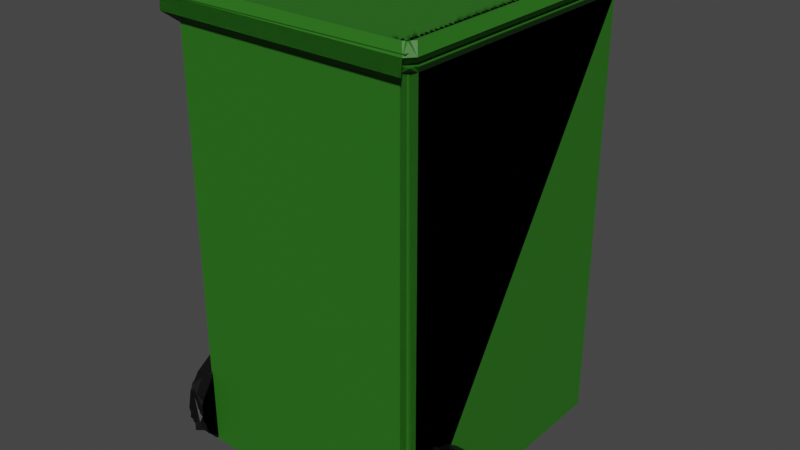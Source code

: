 # Source: TrashBin.blend  (saved by Blender 3.4.6; exported with 4.5.12 LTS)
import bpy
from mathutils import Matrix  # noqa: F401  (used for matrix-valued properties, if any)

bpy.ops.wm.read_factory_settings(use_empty=True)
scene = bpy.context.scene
scene.name = 'Scene'

# ---- collections
col_collection = bpy.data.collections.new('Collection'); scene.collection.children.link(col_collection)

# ---- materials (node trees are filled in below, after node groups)
mat_material_003 = bpy.data.materials.new('Material.003')
mat_material_003.use_transparent_shadow = False
mat_material_004 = bpy.data.materials.new('Material.004')
mat_material_004.use_transparent_shadow = False
mat_material_005 = bpy.data.materials.new('Material.005')
mat_material_005.use_transparent_shadow = False
mat_material_008 = bpy.data.materials.new('Material.008')
mat_material_008.use_transparent_shadow = False
mat_material_007 = bpy.data.materials.new('Material.007')
mat_material_007.use_transparent_shadow = False
mat_material_006 = bpy.data.materials.new('Material.006')
mat_material_006.use_transparent_shadow = False
mat_material_009 = bpy.data.materials.new('Material.009')
mat_material_009.use_transparent_shadow = False
mat_material_010 = bpy.data.materials.new('Material.010')
mat_material_010.use_transparent_shadow = False
mat_material_011 = bpy.data.materials.new('Material.011')
mat_material_011.use_transparent_shadow = False

# ---- material node trees
mat_material_003.use_nodes = True; mat_material_003.node_tree.nodes.clear()
_N = mat_material_003.node_tree.nodes; _L = mat_material_003.node_tree.links
n0 = _N.new('ShaderNodeBsdfPrincipled'); n0.name = 'Principled BSDF'; n0.location = (10, 300)
n0.distribution = 'GGX'
n0.subsurface_method = 'RANDOM_WALK_SKIN'
n0.inputs[0].default_value = (0.02326, 0.1574, 0.009844, 1.0)
n0.inputs[3].default_value = 1.45
n0.inputs[27].default_value = (0.0, 0.0, 0.0, 1.0)
n0.inputs[28].default_value = 1.0
n1 = _N.new('ShaderNodeOutputMaterial'); n1.name = 'Material Output'; n1.location = (300, 300)
_L.new(n0.outputs[0], n1.inputs[0])
n1.is_active_output = True
mat_material_004.use_nodes = True; mat_material_004.node_tree.nodes.clear()
_N = mat_material_004.node_tree.nodes; _L = mat_material_004.node_tree.links
n0 = _N.new('ShaderNodeBsdfPrincipled'); n0.name = 'Principled BSDF'; n0.location = (10, 300)
n0.distribution = 'GGX'
n0.subsurface_method = 'RANDOM_WALK_SKIN'
n0.inputs[0].default_value = (0.0, 0.0, 0.0, 1.0)
n0.inputs[3].default_value = 1.45
n0.inputs[27].default_value = (0.0, 0.0, 0.0, 1.0)
n0.inputs[28].default_value = 1.0
n1 = _N.new('ShaderNodeOutputMaterial'); n1.name = 'Material Output'; n1.location = (300, 300)
_L.new(n0.outputs[0], n1.inputs[0])
n1.is_active_output = True
mat_material_005.use_nodes = True; mat_material_005.node_tree.nodes.clear()
_N = mat_material_005.node_tree.nodes; _L = mat_material_005.node_tree.links
n0 = _N.new('ShaderNodeBsdfPrincipled'); n0.name = 'Principled BSDF'; n0.location = (10, 300)
n0.distribution = 'GGX'
n0.subsurface_method = 'RANDOM_WALK_SKIN'
n0.inputs[0].default_value = (0.0, 0.0, 0.0, 1.0)
n0.inputs[3].default_value = 1.45
n0.inputs[27].default_value = (0.0, 0.0, 0.0, 1.0)
n0.inputs[28].default_value = 1.0
n1 = _N.new('ShaderNodeOutputMaterial'); n1.name = 'Material Output'; n1.location = (300, 300)
_L.new(n0.outputs[0], n1.inputs[0])
n1.is_active_output = True
mat_material_008.use_nodes = True; mat_material_008.node_tree.nodes.clear()
_N = mat_material_008.node_tree.nodes; _L = mat_material_008.node_tree.links
n0 = _N.new('ShaderNodeBsdfPrincipled'); n0.name = 'Principled BSDF'; n0.location = (10, 300)
n0.distribution = 'GGX'
n0.subsurface_method = 'RANDOM_WALK_SKIN'
n0.inputs[0].default_value = (0.02326, 0.1574, 0.009844, 1.0)
n0.inputs[3].default_value = 1.45
n0.inputs[27].default_value = (0.0, 0.0, 0.0, 1.0)
n0.inputs[28].default_value = 1.0
n1 = _N.new('ShaderNodeOutputMaterial'); n1.name = 'Material Output'; n1.location = (300, 300)
_L.new(n0.outputs[0], n1.inputs[0])
n1.is_active_output = True
mat_material_007.use_nodes = True; mat_material_007.node_tree.nodes.clear()
_N = mat_material_007.node_tree.nodes; _L = mat_material_007.node_tree.links
n0 = _N.new('ShaderNodeBsdfPrincipled'); n0.name = 'Principled BSDF'; n0.location = (10, 300)
n0.distribution = 'GGX'
n0.subsurface_method = 'RANDOM_WALK_SKIN'
n0.inputs[0].default_value = (0.0, 0.0, 0.0, 1.0)
n0.inputs[3].default_value = 1.45
n0.inputs[27].default_value = (0.0, 0.0, 0.0, 1.0)
n0.inputs[28].default_value = 1.0
n1 = _N.new('ShaderNodeOutputMaterial'); n1.name = 'Material Output'; n1.location = (300, 300)
_L.new(n0.outputs[0], n1.inputs[0])
n1.is_active_output = True
mat_material_006.use_nodes = True; mat_material_006.node_tree.nodes.clear()
_N = mat_material_006.node_tree.nodes; _L = mat_material_006.node_tree.links
n0 = _N.new('ShaderNodeBsdfPrincipled'); n0.name = 'Principled BSDF'; n0.location = (10, 300)
n0.distribution = 'GGX'
n0.subsurface_method = 'RANDOM_WALK_SKIN'
n0.inputs[0].default_value = (0.0, 0.0, 0.0, 1.0)
n0.inputs[3].default_value = 1.45
n0.inputs[27].default_value = (0.0, 0.0, 0.0, 1.0)
n0.inputs[28].default_value = 1.0
n1 = _N.new('ShaderNodeOutputMaterial'); n1.name = 'Material Output'; n1.location = (300, 300)
_L.new(n0.outputs[0], n1.inputs[0])
n1.is_active_output = True
mat_material_009.use_nodes = True; mat_material_009.node_tree.nodes.clear()
_N = mat_material_009.node_tree.nodes; _L = mat_material_009.node_tree.links
n0 = _N.new('ShaderNodeBsdfPrincipled'); n0.name = 'Principled BSDF'; n0.location = (10, 300)
n0.distribution = 'GGX'
n0.subsurface_method = 'RANDOM_WALK_SKIN'
n0.inputs[0].default_value = (0.02326, 0.1574, 0.009844, 1.0)
n0.inputs[3].default_value = 1.45
n0.inputs[27].default_value = (0.0, 0.0, 0.0, 1.0)
n0.inputs[28].default_value = 1.0
n1 = _N.new('ShaderNodeOutputMaterial'); n1.name = 'Material Output'; n1.location = (300, 300)
_L.new(n0.outputs[0], n1.inputs[0])
n1.is_active_output = True
mat_material_010.use_nodes = True; mat_material_010.node_tree.nodes.clear()
_N = mat_material_010.node_tree.nodes; _L = mat_material_010.node_tree.links
n0 = _N.new('ShaderNodeBsdfPrincipled'); n0.name = 'Principled BSDF'; n0.location = (10, 300)
n0.distribution = 'GGX'
n0.subsurface_method = 'RANDOM_WALK_SKIN'
n0.inputs[0].default_value = (0.0, 0.0, 0.0, 1.0)
n0.inputs[3].default_value = 1.45
n0.inputs[27].default_value = (0.0, 0.0, 0.0, 1.0)
n0.inputs[28].default_value = 1.0
n1 = _N.new('ShaderNodeOutputMaterial'); n1.name = 'Material Output'; n1.location = (300, 300)
_L.new(n0.outputs[0], n1.inputs[0])
n1.is_active_output = True
mat_material_011.use_nodes = True; mat_material_011.node_tree.nodes.clear()
_N = mat_material_011.node_tree.nodes; _L = mat_material_011.node_tree.links
n0 = _N.new('ShaderNodeBsdfPrincipled'); n0.name = 'Principled BSDF'; n0.location = (10, 300)
n0.distribution = 'GGX'
n0.subsurface_method = 'RANDOM_WALK_SKIN'
n0.inputs[0].default_value = (0.0, 0.0, 0.0, 1.0)
n0.inputs[3].default_value = 1.45
n0.inputs[27].default_value = (0.0, 0.0, 0.0, 1.0)
n0.inputs[28].default_value = 1.0
n1 = _N.new('ShaderNodeOutputMaterial'); n1.name = 'Material Output'; n1.location = (300, 300)
_L.new(n0.outputs[0], n1.inputs[0])
n1.is_active_output = True

# ---- world
world_world = bpy.data.worlds.new('World'); scene.world = world_world
world_world.use_nodes = True; world_world.node_tree.nodes.clear()
_N = world_world.node_tree.nodes; _L = world_world.node_tree.links
n0 = _N.new('ShaderNodeOutputWorld'); n0.name = 'World Output'; n0.location = (300, 300)
n1 = _N.new('ShaderNodeBackground'); n1.name = 'Background'; n1.location = (10, 300)
n1.inputs[0].default_value = (0.05088, 0.05088, 0.05088, 1.0)
_L.new(n1.outputs[0], n0.inputs[0])
n0.is_active_output = True
world_world.color = (0.05088, 0.05088, 0.05088)
world_world.use_sun_shadow = False
world_world.sun_shadow_jitter_overblur = 0.0

# ---- meshes
me_cube = bpy.data.meshes.new('Cube')
me_cube.from_pydata([(-0.6961, -1.048, -1.0), (-0.7472, -0.9889, -1.0), (-0.7185, -0.9752, 0.7637), (-0.6842, -1.015, 0.7637), (-0.7472, 0.6152, -1.0), (-0.6961, 0.6739, -1.0), (-0.6842, 0.641, 0.7637), (-0.7185, 0.6016, 0.7637), (0.75, -0.9889, -1.0), (0.699, -1.048, -1.0), (0.6871, -1.015, 0.7637), (0.7214, -0.9752, 0.7637), (0.699, 0.6739, -1.0), (0.75, 0.6152, -1.0), (0.7214, 0.6016, 0.7637), (0.6871, 0.641, 0.7637), (-0.6961, -1.048, 0.7637), (-0.7472, -0.9889, 0.7637), (-0.7472, 0.6152, 0.7637), (-0.6961, 0.6739, 0.7637), (0.699, 0.6739, 0.7637), (0.75, 0.6152, 0.7637), (0.75, -0.9889, 0.7637), (0.699, -1.048, 0.7637), (-0.6842, -1.015, 0.3313), (-0.7185, -0.9752, 0.3313), (-0.7185, 0.6016, 0.3313), (-0.6842, 0.641, 0.3313), (0.6871, 0.641, 0.3313), (0.7214, 0.6016, 0.3313), (0.7214, -0.9752, 0.3313), (0.6871, -1.015, 0.3313), (-0.7226, -1.08, 0.7916), (-0.7756, -1.019, 0.7916), (-0.7756, 0.6456, 0.7916), (-0.7226, 0.7066, 0.7916), (0.7254, 0.7066, 0.7916), (0.7784, 0.6456, 0.7916), (0.7784, -1.019, 0.7916), (0.7254, -1.08, 0.7916), (-0.7103, -1.046, 0.7916), (-0.7459, -1.005, 0.7916), (-0.7459, 0.6315, 0.7916), (-0.7103, 0.6724, 0.7916), (0.7131, 0.6724, 0.7916), (0.7487, 0.6315, 0.7916), (0.7487, -1.005, 0.7916), (0.7131, -1.046, 0.7916), (0.7113, -0.8591, -0.6401), (0.8226, -0.8591, -0.7044), (0.7113, -0.7462, -0.6554), (0.8226, -0.7823, -0.7148), (0.7113, -0.6506, -0.6991), (0.8226, -0.7171, -0.7445), (0.7113, -0.5866, -0.7644), (0.8226, -0.6736, -0.7891), (0.7113, -0.5642, -0.8415), (0.8226, -0.6583, -0.8415), (0.7113, -0.5866, -0.9187), (0.8226, -0.6736, -0.894), (0.7113, -0.6506, -0.984), (0.8226, -0.7171, -0.9385), (0.7113, -0.7462, -1.028), (0.8226, -0.7823, -0.9683), (0.7113, -0.8591, -1.043), (0.8226, -0.8591, -0.9787), (0.7113, -0.972, -1.028), (0.8226, -0.936, -0.9683), (0.7113, -1.068, -0.984), (0.8226, -1.001, -0.9385), (0.7113, -1.132, -0.9187), (0.8226, -1.045, -0.894), (0.7113, -1.154, -0.8415), (0.8226, -1.06, -0.8415), (0.7113, -1.132, -0.7644), (0.8226, -1.045, -0.7891), (0.7113, -1.068, -0.6991), (0.8226, -1.001, -0.7445), (0.7113, -0.972, -0.6554), (0.8226, -0.936, -0.7148), (0.8226, -0.7462, -0.6554), (0.8226, -0.8591, -0.6401), (0.8226, -0.6506, -0.6991), (0.8226, -0.5866, -0.7644), (0.8226, -0.5642, -0.8415), (0.8226, -0.5866, -0.9187), (0.8226, -0.6506, -0.984), (0.8226, -0.7462, -1.028), (0.8226, -0.8591, -1.043), (0.8226, -0.972, -1.028), (0.8226, -1.068, -0.984), (0.8226, -1.132, -0.9187), (0.8226, -1.154, -0.8415), (0.8226, -1.132, -0.7644), (0.8226, -1.068, -0.6991), (0.8226, -0.972, -0.6554), (0.8106, -0.7823, -0.7148), (0.8106, -0.8591, -0.7044), (0.8106, -0.7171, -0.7445), (0.8106, -0.6736, -0.7891), (0.8106, -0.6583, -0.8415), (0.8106, -0.6736, -0.894), (0.8106, -0.7171, -0.9385), (0.8106, -0.7823, -0.9683), (0.8106, -0.8591, -0.9787), (0.8106, -0.936, -0.9683), (0.8106, -1.001, -0.9385), (0.8106, -1.045, -0.894), (0.8106, -1.06, -0.8415), (0.8106, -1.045, -0.7891), (0.8106, -1.001, -0.7445), (0.8106, -0.936, -0.7148), (-0.695, -0.8591, -0.6401), (-0.8064, -0.8591, -0.7044), (-0.695, -0.972, -0.6554), (-0.8064, -0.936, -0.7148), (-0.695, -1.068, -0.6991), (-0.8064, -1.001, -0.7445), (-0.695, -1.132, -0.7644), (-0.8064, -1.045, -0.7891), (-0.695, -1.154, -0.8415), (-0.8064, -1.06, -0.8415), (-0.695, -1.132, -0.9187), (-0.8064, -1.045, -0.894), (-0.695, -1.068, -0.984), (-0.8064, -1.001, -0.9385), (-0.695, -0.972, -1.028), (-0.8064, -0.936, -0.9683), (-0.695, -0.8591, -1.043), (-0.8064, -0.8591, -0.9787), (-0.695, -0.7462, -1.028), (-0.8064, -0.7823, -0.9683), (-0.695, -0.6506, -0.984), (-0.8064, -0.7171, -0.9385), (-0.695, -0.5866, -0.9187), (-0.8064, -0.6736, -0.894), (-0.695, -0.5642, -0.8415), (-0.8064, -0.6583, -0.8415), (-0.695, -0.5866, -0.7644), (-0.8064, -0.6736, -0.7891), (-0.695, -0.6506, -0.6991), (-0.8064, -0.7171, -0.7445), (-0.695, -0.7462, -0.6554), (-0.8064, -0.7823, -0.7148), (-0.8064, -0.972, -0.6554), (-0.8064, -0.8591, -0.6401), (-0.8064, -1.068, -0.6991), (-0.8064, -1.132, -0.7644), (-0.8064, -1.154, -0.8415), (-0.8064, -1.132, -0.9187), (-0.8064, -1.068, -0.984), (-0.8064, -0.972, -1.028), (-0.8064, -0.8591, -1.043), (-0.8064, -0.7462, -1.028), (-0.8064, -0.6506, -0.984), (-0.8064, -0.5866, -0.9187), (-0.8064, -0.5642, -0.8415), (-0.8064, -0.5866, -0.7644), (-0.8064, -0.6506, -0.6991), (-0.8064, -0.7462, -0.6554), (-0.7943, -0.936, -0.7148), (-0.7943, -0.8591, -0.7044), (-0.7943, -1.001, -0.7445), (-0.7943, -1.045, -0.7891), (-0.7943, -1.06, -0.8415), (-0.7943, -1.045, -0.894), (-0.7943, -1.001, -0.9385), (-0.7943, -0.936, -0.9683), (-0.7943, -0.8591, -0.9787), (-0.7943, -0.7823, -0.9683), (-0.7943, -0.7171, -0.9385), (-0.7943, -0.6736, -0.894), (-0.7943, -0.6583, -0.8415), (-0.7943, -0.6736, -0.7891), (-0.7943, -0.7171, -0.7445), (-0.7943, -0.7823, -0.7148), (-0.6727, -1.01, 0.7679), (-0.7143, -0.962, 0.7679), (-0.758, -1.108, 0.8292), (-0.7996, -1.06, 0.8292), (-0.7143, 0.5883, 0.7679), (-0.6727, 0.6362, 0.7679), (-0.7996, 0.6864, 0.8292), (-0.758, 0.7342, 0.8292), (0.7172, -0.962, 0.7679), (0.6756, -1.01, 0.7679), (0.8025, -1.06, 0.8292), (0.7609, -1.108, 0.8292), (0.6756, 0.6362, 0.7679), (0.7172, 0.5883, 0.7679), (0.7609, 0.7342, 0.8292), (0.8025, 0.6864, 0.8292), (-0.7759, -1.033, 0.8701), (-0.7344, -1.081, 0.8701), (-0.7344, 0.707, 0.8701), (-0.7759, 0.6592, 0.8701), (0.7788, 0.6592, 0.8701), (0.7372, 0.707, 0.8701), (0.7372, -1.081, 0.8701), (0.7788, -1.033, 0.8701), (-0.6781, -1.014, 0.7097), (-0.7633, -1.112, 0.771), (0.7556, -1.112, 0.771), (0.6703, -1.014, 0.7097)], [], [(9, 23, 16, 0), (13, 21, 22, 8), (2, 3, 24, 25), (1, 17, 18, 4), (5, 19, 20, 12), (0, 16, 17, 1), (19, 5, 4, 18), (21, 13, 12, 20), (23, 9, 8, 22), (4, 5, 12, 13, 8, 9, 0, 1), (6, 15, 44, 43), (20, 19, 35, 36), (21, 20, 36, 37), (14, 11, 46, 45), (22, 21, 37, 38), (10, 3, 40, 47), (16, 23, 39, 32), (2, 7, 42, 41), (29, 28, 27, 26, 25, 24, 31, 30), (15, 6, 27, 28), (3, 10, 31, 24), (10, 11, 30, 31), (6, 7, 26, 27), (11, 14, 29, 30), (7, 2, 25, 26), (14, 15, 28, 29), (40, 41, 33, 32), (42, 43, 35, 34), (44, 45, 37, 36), (46, 47, 39, 38), (41, 42, 34, 33), (47, 40, 32, 39), (45, 46, 38, 37), (43, 44, 36, 35), (3, 2, 41, 40), (17, 16, 32, 33), (7, 6, 43, 42), (15, 14, 45, 44), (19, 18, 34, 35), (23, 22, 38, 39), (11, 10, 47, 46), (18, 17, 33, 34), (48, 81, 80, 50), (50, 80, 82, 52), (52, 82, 83, 54), (54, 83, 84, 56), (56, 84, 85, 58), (58, 85, 86, 60), (60, 86, 87, 62), (62, 87, 88, 64), (64, 88, 89, 66), (66, 89, 90, 68), (68, 90, 91, 70), (70, 91, 92, 72), (72, 92, 93, 74), (74, 93, 94, 76), (77, 75, 109, 110), (76, 94, 95, 78), (78, 95, 81, 48), (48, 50, 52, 54, 56, 58, 60, 62, 64, 66, 68, 70, 72, 74, 76, 78), (49, 51, 80, 81), (51, 53, 82, 80), (53, 55, 83, 82), (55, 57, 84, 83), (57, 59, 85, 84), (59, 61, 86, 85), (61, 63, 87, 86), (63, 65, 88, 87), (65, 67, 89, 88), (67, 69, 90, 89), (69, 71, 91, 90), (71, 73, 92, 91), (73, 75, 93, 92), (75, 77, 94, 93), (77, 79, 95, 94), (79, 49, 81, 95), (96, 97, 111, 110, 109, 108, 107, 106, 105, 104, 103, 102, 101, 100, 99, 98), (63, 61, 102, 103), (79, 77, 110, 111), (65, 63, 103, 104), (51, 49, 97, 96), (49, 79, 111, 97), (67, 65, 104, 105), (53, 51, 96, 98), (69, 67, 105, 106), (55, 53, 98, 99), (71, 69, 106, 107), (57, 55, 99, 100), (73, 71, 107, 108), (59, 57, 100, 101), (75, 73, 108, 109), (61, 59, 101, 102), (112, 145, 144, 114), (114, 144, 146, 116), (116, 146, 147, 118), (118, 147, 148, 120), (120, 148, 149, 122), (122, 149, 150, 124), (124, 150, 151, 126), (126, 151, 152, 128), (128, 152, 153, 130), (130, 153, 154, 132), (132, 154, 155, 134), (134, 155, 156, 136), (136, 156, 157, 138), (138, 157, 158, 140), (141, 139, 173, 174), (140, 158, 159, 142), (142, 159, 145, 112), (112, 114, 116, 118, 120, 122, 124, 126, 128, 130, 132, 134, 136, 138, 140, 142), (113, 115, 144, 145), (115, 117, 146, 144), (117, 119, 147, 146), (119, 121, 148, 147), (121, 123, 149, 148), (123, 125, 150, 149), (125, 127, 151, 150), (127, 129, 152, 151), (129, 131, 153, 152), (131, 133, 154, 153), (133, 135, 155, 154), (135, 137, 156, 155), (137, 139, 157, 156), (139, 141, 158, 157), (141, 143, 159, 158), (143, 113, 145, 159), (160, 161, 175, 174, 173, 172, 171, 170, 169, 168, 167, 166, 165, 164, 163, 162), (127, 125, 166, 167), (143, 141, 174, 175), (129, 127, 167, 168), (115, 113, 161, 160), (113, 143, 175, 161), (131, 129, 168, 169), (117, 115, 160, 162), (133, 131, 169, 170), (119, 117, 162, 163), (135, 133, 170, 171), (121, 119, 163, 164), (137, 135, 171, 172), (123, 121, 164, 165), (139, 137, 172, 173), (125, 123, 165, 166), (185, 187, 202, 203), (190, 183, 194, 197), (186, 191, 196, 199), (182, 179, 192, 195), (177, 179, 182, 180), (196, 197, 194, 195, 192, 193, 198, 199), (178, 187, 198, 193), (181, 183, 190, 188), (189, 191, 186, 184), (176, 178, 179, 177), (183, 181, 180, 182), (191, 189, 188, 190), (187, 185, 184, 186), (190, 197, 196, 191), (198, 187, 186, 199), (178, 193, 192, 179), (194, 183, 182, 195), (180, 181, 188, 189, 184, 185, 176, 177), (203, 202, 201, 200), (187, 178, 201, 202), (176, 185, 203, 200), (178, 176, 200, 201)])
me_cube.polygons.foreach_set('material_index', [0, 0, 0, 0, 0, 0, 0, 0, 0, 0, 0, 0, 0, 0, 0, 0, 0, 0, 0, 0, 0, 0, 0, 0, 0, 0, 0, 0, 0, 0, 0, 0, 0, 0, 0, 0, 0, 0, 0, 0, 0, 0, 1, 1, 1, 1, 1, 1, 1, 1, 1, 1, 1, 1, 1, 1, 1, 1, 1, 1, 1, 1, 1, 1, 1, 1, 1, 1, 1, 1, 1, 1, 1, 1, 1, 1, 1, 1, 1, 1, 1, 1, 1, 1, 1, 1, 1, 1, 1, 1, 1, 1, 2, 2, 2, 2, 2, 2, 2, 2, 2, 2, 2, 2, 2, 2, 2, 2, 2, 2, 2, 2, 2, 2, 2, 2, 2, 2, 2, 2, 2, 2, 2, 2, 2, 2, 2, 2, 2, 2, 2, 2, 2, 2, 2, 2, 2, 2, 2, 2, 2, 2, 0, 0, 0, 0, 0, 0, 0, 0, 0, 0, 0, 0, 0, 0, 0, 0, 0, 0, 0, 0, 0, 0])
_uv = me_cube.uv_layers.new(name='UVMap')
_uv.uv.foreach_set('vector', [0.375, 0.7585, 0.625, 0.7585, 0.625, 0.9915, 0.375, 0.9915, 0.375, 0.5085, 0.625, 0.5085, 0.625, 0.7415, 0.375, 0.7415, 0.8702, 0.7395, 0.8645, 0.7452, 0.8645, 0.7452, 0.8702, 0.7395, 0.375, 0.008527, 0.625, 0.008527, 0.625, 0.2415, 0.375, 0.2415, 0.375, 0.2585, 0.625, 0.2585, 0.625, 0.4915, 0.375, 0.4915, 0.375, 0.0, 0.625, 0.0, 0.625, 0.008527, 0.375, 0.008527, 0.625, 0.2585, 0.375, 0.2585, 0.375, 0.2415, 0.625, 0.2415, 0.625, 0.5085, 0.375, 0.5085, 0.375, 0.4915, 0.625, 0.4915, 0.625, 0.7585, 0.375, 0.7585, 0.375, 0.7415, 0.625, 0.7415, 0.125, 0.5085, 0.1335, 0.5, 0.3665, 0.5, 0.375, 0.5085, 0.375, 0.7415, 0.3665, 0.75, 0.1335, 0.75, 0.125, 0.7415, 0.8645, 0.5048, 0.6355, 0.5048, 0.6355, 0.5048, 0.8645, 0.5048, 0.625, 0.4915, 0.625, 0.2585, 0.625, 0.2585, 0.625, 0.4915, 0.625, 0.5085, 0.625, 0.4915, 0.625, 0.4915, 0.625, 0.5085, 0.6298, 0.5105, 0.6298, 0.7395, 0.6298, 0.7395, 0.6298, 0.5105, 0.625, 0.7415, 0.625, 0.5085, 0.625, 0.5085, 0.625, 0.7415, 0.6355, 0.7452, 0.8645, 0.7452, 0.8645, 0.7452, 0.6355, 0.7452, 0.625, 0.9915, 0.625, 0.7585, 0.625, 0.7585, 0.625, 0.9915, 0.8702, 0.7395, 0.8702, 0.5105, 0.8702, 0.5105, 0.8702, 0.7395, 0.6298, 0.5105, 0.6355, 0.5048, 0.8645, 0.5048, 0.8702, 0.5105, 0.8702, 0.7395, 0.8645, 0.7452, 0.6355, 0.7452, 0.6298, 0.7395, 0.6355, 0.5048, 0.8645, 0.5048, 0.8645, 0.5048, 0.6355, 0.5048, 0.8645, 0.7452, 0.6355, 0.7452, 0.6355, 0.7452, 0.8645, 0.7452, 0.6355, 0.7452, 0.6298, 0.7395, 0.6298, 0.7395, 0.6355, 0.7452, 0.8645, 0.5048, 0.8702, 0.5105, 0.8702, 0.5105, 0.8645, 0.5048, 0.6298, 0.7395, 0.6298, 0.5105, 0.6298, 0.5105, 0.6298, 0.7395, 0.8702, 0.5105, 0.8702, 0.7395, 0.8702, 0.7395, 0.8702, 0.5105, 0.6298, 0.5105, 0.6355, 0.5048, 0.6355, 0.5048, 0.6298, 0.5105, 0.8645, 0.7452, 0.8702, 0.7395, 0.875, 0.7415, 0.8665, 0.75, 0.8702, 0.5105, 0.8645, 0.5048, 0.8665, 0.5, 0.875, 0.5085, 0.6355, 0.5048, 0.6298, 0.5105, 0.625, 0.5085, 0.6335, 0.5, 0.6298, 0.7395, 0.6355, 0.7452, 0.6335, 0.75, 0.625, 0.7415, 0.8702, 0.7395, 0.8702, 0.5105, 0.875, 0.5085, 0.875, 0.7415, 0.6355, 0.7452, 0.8645, 0.7452, 0.8665, 0.75, 0.6335, 0.75, 0.6298, 0.5105, 0.6298, 0.7395, 0.625, 0.7415, 0.625, 0.5085, 0.8645, 0.5048, 0.6355, 0.5048, 0.6335, 0.5, 0.8665, 0.5, 0.8645, 0.7452, 0.8702, 0.7395, 0.8702, 0.7395, 0.8645, 0.7452, 0.625, 0.008527, 0.625, 0.0, 0.625, 0.0, 0.625, 0.008527, 0.8702, 0.5105, 0.8645, 0.5048, 0.8645, 0.5048, 0.8702, 0.5105, 0.6355, 0.5048, 0.6298, 0.5105, 0.6298, 0.5105, 0.6355, 0.5048, 0.625, 0.2585, 0.625, 0.2415, 0.625, 0.2415, 0.625, 0.2585, 0.625, 0.7585, 0.625, 0.7415, 0.625, 0.7415, 0.625, 0.7585, 0.6298, 0.7395, 0.6355, 0.7452, 0.6355, 0.7452, 0.6298, 0.7395, 0.625, 0.2415, 0.625, 0.008527, 0.625, 0.008527, 0.625, 0.2415, 1.0, 0.5, 1.0, 1.0, 0.9375, 1.0, 0.9375, 0.5, 0.9375, 0.5, 0.9375, 1.0, 0.875, 1.0, 0.875, 0.5, 0.875, 0.5, 0.875, 1.0, 0.8125, 1.0, 0.8125, 0.5, 0.8125, 0.5, 0.8125, 1.0, 0.75, 1.0, 0.75, 0.5, 0.75, 0.5, 0.75, 1.0, 0.6875, 1.0, 0.6875, 0.5, 0.6875, 0.5, 0.6875, 1.0, 0.625, 1.0, 0.625, 0.5, 0.625, 0.5, 0.625, 1.0, 0.5625, 1.0, 0.5625, 0.5, 0.5625, 0.5, 0.5625, 1.0, 0.5, 1.0, 0.5, 0.5, 0.5, 0.5, 0.5, 1.0, 0.4375, 1.0, 0.4375, 0.5, 0.4375, 0.5, 0.4375, 1.0, 0.375, 1.0, 0.375, 0.5, 0.375, 0.5, 0.375, 1.0, 0.3125, 1.0, 0.3125, 0.5, 0.3125, 0.5, 0.3125, 1.0, 0.25, 1.0, 0.25, 0.5, 0.25, 0.5, 0.25, 1.0, 0.1875, 1.0, 0.1875, 0.5, 0.1875, 0.5, 0.1875, 1.0, 0.125, 1.0, 0.125, 0.5, 0.1345, 0.3655, 0.09904, 0.3125, 0.09904, 0.3125, 0.1345, 0.3655, 0.125, 0.5, 0.125, 1.0, 0.0625, 1.0, 0.0625, 0.5, 0.0625, 0.5, 0.0625, 1.0, 0.0, 1.0, 0.0, 0.5, 0.75, 0.49, 0.8418, 0.4717, 0.9197, 0.4197, 0.9717, 0.3418, 0.99, 0.25, 0.9717, 0.1582, 0.9197, 0.08029, 0.8418, 0.02827, 0.75, 0.01, 0.6582, 0.02827, 0.5803, 0.08029, 0.5283, 0.1582, 0.51, 0.25, 0.5283, 0.3418, 0.5803, 0.4197, 0.6582, 0.4717, 0.25, 0.4134, 0.3125, 0.401, 0.3418, 0.4717, 0.25, 0.49, 0.3125, 0.401, 0.3655, 0.3655, 0.4197, 0.4197, 0.3418, 0.4717, 0.3655, 0.3655, 0.401, 0.3125, 0.4717, 0.3418, 0.4197, 0.4197, 0.401, 0.3125, 0.4134, 0.25, 0.49, 0.25, 0.4717, 0.3418, 0.4134, 0.25, 0.401, 0.1875, 0.4717, 0.1582, 0.49, 0.25, 0.401, 0.1875, 0.3655, 0.1345, 0.4197, 0.08029, 0.4717, 0.1582, 0.3655, 0.1345, 0.3125, 0.09904, 0.3418, 0.02827, 0.4197, 0.08029, 0.3125, 0.09904, 0.25, 0.0866, 0.25, 0.01, 0.3418, 0.02827, 0.25, 0.0866, 0.1875, 0.09904, 0.1582, 0.02827, 0.25, 0.01, 0.1875, 0.09904, 0.1345, 0.1345, 0.08029, 0.08029, 0.1582, 0.02827, 0.1345, 0.1345, 0.09904, 0.1875, 0.02827, 0.1582, 0.08029, 0.08029, 0.09904, 0.1875, 0.0866, 0.25, 0.01, 0.25, 0.02827, 0.1582, 0.0866, 0.25, 0.09904, 0.3125, 0.02827, 0.3418, 0.01, 0.25, 0.09904, 0.3125, 0.1345, 0.3655, 0.08029, 0.4197, 0.02827, 0.3418, 0.1345, 0.3655, 0.1875, 0.401, 0.1582, 0.4717, 0.08029, 0.4197, 0.1875, 0.401, 0.25, 0.4134, 0.25, 0.49, 0.1582, 0.4717, 0.3125, 0.401, 0.25, 0.4134, 0.1875, 0.401, 0.1345, 0.3655, 0.09904, 0.3125, 0.0866, 0.25, 0.09904, 0.1875, 0.1345, 0.1345, 0.1875, 0.09904, 0.25, 0.0866, 0.3125, 0.09904, 0.3655, 0.1345, 0.401, 0.1875, 0.4134, 0.25, 0.401, 0.3125, 0.3655, 0.3655, 0.3125, 0.09904, 0.3655, 0.1345, 0.3655, 0.1345, 0.3125, 0.09904, 0.1875, 0.401, 0.1345, 0.3655, 0.1345, 0.3655, 0.1875, 0.401, 0.25, 0.0866, 0.3125, 0.09904, 0.3125, 0.09904, 0.25, 0.0866, 0.3125, 0.401, 0.25, 0.4134, 0.25, 0.4134, 0.3125, 0.401, 0.25, 0.4134, 0.1875, 0.401, 0.1875, 0.401, 0.25, 0.4134, 0.1875, 0.09904, 0.25, 0.0866, 0.25, 0.0866, 0.1875, 0.09904, 0.3655, 0.3655, 0.3125, 0.401, 0.3125, 0.401, 0.3655, 0.3655, 0.1345, 0.1345, 0.1875, 0.09904, 0.1875, 0.09904, 0.1345, 0.1345, 0.401, 0.3125, 0.3655, 0.3655, 0.3655, 0.3655, 0.401, 0.3125, 0.09904, 0.1875, 0.1345, 0.1345, 0.1345, 0.1345, 0.09904, 0.1875, 0.4134, 0.25, 0.401, 0.3125, 0.401, 0.3125, 0.4134, 0.25, 0.0866, 0.25, 0.09904, 0.1875, 0.09904, 0.1875, 0.0866, 0.25, 0.401, 0.1875, 0.4134, 0.25, 0.4134, 0.25, 0.401, 0.1875, 0.09904, 0.3125, 0.0866, 0.25, 0.0866, 0.25, 0.09904, 0.3125, 0.3655, 0.1345, 0.401, 0.1875, 0.401, 0.1875, 0.3655, 0.1345, 1.0, 0.5, 1.0, 1.0, 0.9375, 1.0, 0.9375, 0.5, 0.9375, 0.5, 0.9375, 1.0, 0.875, 1.0, 0.875, 0.5, 0.875, 0.5, 0.875, 1.0, 0.8125, 1.0, 0.8125, 0.5, 0.8125, 0.5, 0.8125, 1.0, 0.75, 1.0, 0.75, 0.5, 0.75, 0.5, 0.75, 1.0, 0.6875, 1.0, 0.6875, 0.5, 0.6875, 0.5, 0.6875, 1.0, 0.625, 1.0, 0.625, 0.5, 0.625, 0.5, 0.625, 1.0, 0.5625, 1.0, 0.5625, 0.5, 0.5625, 0.5, 0.5625, 1.0, 0.5, 1.0, 0.5, 0.5, 0.5, 0.5, 0.5, 1.0, 0.4375, 1.0, 0.4375, 0.5, 0.4375, 0.5, 0.4375, 1.0, 0.375, 1.0, 0.375, 0.5, 0.375, 0.5, 0.375, 1.0, 0.3125, 1.0, 0.3125, 0.5, 0.3125, 0.5, 0.3125, 1.0, 0.25, 1.0, 0.25, 0.5, 0.25, 0.5, 0.25, 1.0, 0.1875, 1.0, 0.1875, 0.5, 0.1875, 0.5, 0.1875, 1.0, 0.125, 1.0, 0.125, 0.5, 0.1345, 0.3655, 0.09904, 0.3125, 0.09904, 0.3125, 0.1345, 0.3655, 0.125, 0.5, 0.125, 1.0, 0.0625, 1.0, 0.0625, 0.5, 0.0625, 0.5, 0.0625, 1.0, 0.0, 1.0, 0.0, 0.5, 0.75, 0.49, 0.8418, 0.4717, 0.9197, 0.4197, 0.9717, 0.3418, 0.99, 0.25, 0.9717, 0.1582, 0.9197, 0.08029, 0.8418, 0.02827, 0.75, 0.01, 0.6582, 0.02827, 0.5803, 0.08029, 0.5283, 0.1582, 0.51, 0.25, 0.5283, 0.3418, 0.5803, 0.4197, 0.6582, 0.4717, 0.25, 0.4134, 0.3125, 0.401, 0.3418, 0.4717, 0.25, 0.49, 0.3125, 0.401, 0.3655, 0.3655, 0.4197, 0.4197, 0.3418, 0.4717, 0.3655, 0.3655, 0.401, 0.3125, 0.4717, 0.3418, 0.4197, 0.4197, 0.401, 0.3125, 0.4134, 0.25, 0.49, 0.25, 0.4717, 0.3418, 0.4134, 0.25, 0.401, 0.1875, 0.4717, 0.1582, 0.49, 0.25, 0.401, 0.1875, 0.3655, 0.1345, 0.4197, 0.08029, 0.4717, 0.1582, 0.3655, 0.1345, 0.3125, 0.09904, 0.3418, 0.02827, 0.4197, 0.08029, 0.3125, 0.09904, 0.25, 0.0866, 0.25, 0.01, 0.3418, 0.02827, 0.25, 0.0866, 0.1875, 0.09904, 0.1582, 0.02827, 0.25, 0.01, 0.1875, 0.09904, 0.1345, 0.1345, 0.08029, 0.08029, 0.1582, 0.02827, 0.1345, 0.1345, 0.09904, 0.1875, 0.02827, 0.1582, 0.08029, 0.08029, 0.09904, 0.1875, 0.0866, 0.25, 0.01, 0.25, 0.02827, 0.1582, 0.0866, 0.25, 0.09904, 0.3125, 0.02827, 0.3418, 0.01, 0.25, 0.09904, 0.3125, 0.1345, 0.3655, 0.08029, 0.4197, 0.02827, 0.3418, 0.1345, 0.3655, 0.1875, 0.401, 0.1582, 0.4717, 0.08029, 0.4197, 0.1875, 0.401, 0.25, 0.4134, 0.25, 0.49, 0.1582, 0.4717, 0.3125, 0.401, 0.25, 0.4134, 0.1875, 0.401, 0.1345, 0.3655, 0.09904, 0.3125, 0.0866, 0.25, 0.09904, 0.1875, 0.1345, 0.1345, 0.1875, 0.09904, 0.25, 0.0866, 0.3125, 0.09904, 0.3655, 0.1345, 0.401, 0.1875, 0.4134, 0.25, 0.401, 0.3125, 0.3655, 0.3655, 0.3125, 0.09904, 0.3655, 0.1345, 0.3655, 0.1345, 0.3125, 0.09904, 0.1875, 0.401, 0.1345, 0.3655, 0.1345, 0.3655, 0.1875, 0.401, 0.25, 0.0866, 0.3125, 0.09904, 0.3125, 0.09904, 0.25, 0.0866, 0.3125, 0.401, 0.25, 0.4134, 0.25, 0.4134, 0.3125, 0.401, 0.25, 0.4134, 0.1875, 0.401, 0.1875, 0.401, 0.25, 0.4134, 0.1875, 0.09904, 0.25, 0.0866, 0.25, 0.0866, 0.1875, 0.09904, 0.3655, 0.3655, 0.3125, 0.401, 0.3125, 0.401, 0.3655, 0.3655, 0.1345, 0.1345, 0.1875, 0.09904, 0.1875, 0.09904, 0.1345, 0.1345, 0.401, 0.3125, 0.3655, 0.3655, 0.3655, 0.3655, 0.401, 0.3125, 0.09904, 0.1875, 0.1345, 0.1345, 0.1345, 0.1345, 0.09904, 0.1875, 0.4134, 0.25, 0.401, 0.3125, 0.401, 0.3125, 0.4134, 0.25, 0.0866, 0.25, 0.09904, 0.1875, 0.09904, 0.1875, 0.0866, 0.25, 0.401, 0.1875, 0.4134, 0.25, 0.4134, 0.25, 0.401, 0.1875, 0.09904, 0.3125, 0.0866, 0.25, 0.0866, 0.25, 0.09904, 0.3125, 0.3655, 0.1345, 0.401, 0.1875, 0.401, 0.1875, 0.3655, 0.1345, 0.375, 0.7573, 0.625, 0.7565, 0.625, 0.7565, 0.375, 0.7573, 0.625, 0.4935, 0.625, 0.2565, 0.625, 0.2567, 0.625, 0.4933, 0.625, 0.7435, 0.625, 0.5065, 0.625, 0.5067, 0.625, 0.7433, 0.625, 0.2435, 0.625, 0.00649, 0.625, 0.006686, 0.625, 0.2433, 0.375, 0.007265, 0.625, 0.00649, 0.625, 0.2435, 0.375, 0.2427, 0.625, 0.5067, 0.6317, 0.5, 0.8683, 0.5, 0.875, 0.5067, 0.875, 0.7433, 0.8683, 0.75, 0.6317, 0.75, 0.625, 0.7433, 0.625, 0.9935, 0.625, 0.7565, 0.625, 0.7567, 0.625, 0.9933, 0.375, 0.2573, 0.625, 0.2565, 0.625, 0.4935, 0.375, 0.4927, 0.375, 0.5073, 0.625, 0.5065, 0.625, 0.7435, 0.375, 0.7427, 0.375, 0.0, 0.6214, 0.0, 0.625, 0.00649, 0.375, 0.007265, 0.625, 0.2565, 0.375, 0.2573, 0.375, 0.2427, 0.625, 0.2435, 0.625, 0.5065, 0.375, 0.5073, 0.375, 0.4927, 0.625, 0.4935, 0.625, 0.7565, 0.375, 0.7573, 0.375, 0.7427, 0.625, 0.7435, 0.625, 0.4935, 0.625, 0.4933, 0.625, 0.5067, 0.625, 0.5065, 0.625, 0.7567, 0.625, 0.7565, 0.625, 0.7435, 0.625, 0.7433, 0.625, 0.0, 0.625, 0.0, 0.625, 0.006686, 0.625, 0.00649, 0.625, 0.2567, 0.625, 0.2565, 0.625, 0.2435, 0.625, 0.2433, 0.125, 0.5073, 0.1323, 0.5, 0.3677, 0.5, 0.375, 0.5073, 0.375, 0.7427, 0.3677, 0.75, 0.1323, 0.75, 0.125, 0.7427, 0.375, 0.7573, 0.625, 0.7565, 0.625, 0.9935, 0.375, 0.9927, 0.625, 0.7565, 0.625, 0.9935, 0.625, 0.9935, 0.625, 0.7565, 0.1323, 0.75, 0.3677, 0.75, 0.3677, 0.75, 0.1323, 0.75, 0.6214, 0.0, 0.375, 0.0, 0.375, 0.0, 0.6214, 0.0])
me_cube.materials.append(mat_material_003)
me_cube.materials.append(mat_material_004)
me_cube.materials.append(mat_material_005)
me_cube.update()
me_cube_002 = bpy.data.meshes.new('Cube.002')
me_cube_002.from_pydata([(-0.6961, -1.048, -1.0), (-0.7472, -0.9889, -1.0), (-0.7185, -0.9752, 0.7637), (-0.6842, -1.015, 0.7637), (-0.7472, 0.6152, -1.0), (-0.6961, 0.6739, -1.0), (-0.6842, 0.641, 0.7637), (-0.7185, 0.6016, 0.7637), (0.75, -0.9889, -1.0), (0.699, -1.048, -1.0), (0.6871, -1.015, 0.7637), (0.7214, -0.9752, 0.7637), (0.699, 0.6739, -1.0), (0.75, 0.6152, -1.0), (0.7214, 0.6016, 0.7637), (0.6871, 0.641, 0.7637), (-0.6961, -1.048, 0.7637), (-0.7472, -0.9889, 0.7637), (-0.7472, 0.6152, 0.7637), (-0.6961, 0.6739, 0.7637), (0.699, 0.6739, 0.7637), (0.75, 0.6152, 0.7637), (0.75, -0.9889, 0.7637), (0.699, -1.048, 0.7637), (-0.6842, -1.015, 0.3313), (-0.7185, -0.9752, 0.3313), (-0.7185, 0.6016, 0.3313), (-0.6842, 0.641, 0.3313), (0.6871, 0.641, 0.3313), (0.7214, 0.6016, 0.3313), (0.7214, -0.9752, 0.3313), (0.6871, -1.015, 0.3313), (-0.7226, -1.08, 0.7916), (-0.7756, -1.019, 0.7916), (-0.7756, 0.6456, 0.7916), (-0.7226, 0.7066, 0.7916), (0.7254, 0.7066, 0.7916), (0.7784, 0.6456, 0.7916), (0.7784, -1.019, 0.7916), (0.7254, -1.08, 0.7916), (-0.7103, -1.046, 0.7916), (-0.7459, -1.005, 0.7916), (-0.7459, 0.6315, 0.7916), (-0.7103, 0.6724, 0.7916), (0.7131, 0.6724, 0.7916), (0.7487, 0.6315, 0.7916), (0.7487, -1.005, 0.7916), (0.7131, -1.046, 0.7916), (0.7113, -0.8591, -0.6401), (0.8226, -0.8591, -0.7044), (0.7113, -0.7462, -0.6554), (0.8226, -0.7823, -0.7148), (0.7113, -0.6506, -0.6991), (0.8226, -0.7171, -0.7445), (0.7113, -0.5866, -0.7644), (0.8226, -0.6736, -0.7891), (0.7113, -0.5642, -0.8415), (0.8226, -0.6583, -0.8415), (0.7113, -0.5866, -0.9187), (0.8226, -0.6736, -0.894), (0.7113, -0.6506, -0.984), (0.8226, -0.7171, -0.9385), (0.7113, -0.7462, -1.028), (0.8226, -0.7823, -0.9683), (0.7113, -0.8591, -1.043), (0.8226, -0.8591, -0.9787), (0.7113, -0.972, -1.028), (0.8226, -0.936, -0.9683), (0.7113, -1.068, -0.984), (0.8226, -1.001, -0.9385), (0.7113, -1.132, -0.9187), (0.8226, -1.045, -0.894), (0.7113, -1.154, -0.8415), (0.8226, -1.06, -0.8415), (0.7113, -1.132, -0.7644), (0.8226, -1.045, -0.7891), (0.7113, -1.068, -0.6991), (0.8226, -1.001, -0.7445), (0.7113, -0.972, -0.6554), (0.8226, -0.936, -0.7148), (0.8226, -0.7462, -0.6554), (0.8226, -0.8591, -0.6401), (0.8226, -0.6506, -0.6991), (0.8226, -0.5866, -0.7644), (0.8226, -0.5642, -0.8415), (0.8226, -0.5866, -0.9187), (0.8226, -0.6506, -0.984), (0.8226, -0.7462, -1.028), (0.8226, -0.8591, -1.043), (0.8226, -0.972, -1.028), (0.8226, -1.068, -0.984), (0.8226, -1.132, -0.9187), (0.8226, -1.154, -0.8415), (0.8226, -1.132, -0.7644), (0.8226, -1.068, -0.6991), (0.8226, -0.972, -0.6554), (0.8106, -0.7823, -0.7148), (0.8106, -0.8591, -0.7044), (0.8106, -0.7171, -0.7445), (0.8106, -0.6736, -0.7891), (0.8106, -0.6583, -0.8415), (0.8106, -0.6736, -0.894), (0.8106, -0.7171, -0.9385), (0.8106, -0.7823, -0.9683), (0.8106, -0.8591, -0.9787), (0.8106, -0.936, -0.9683), (0.8106, -1.001, -0.9385), (0.8106, -1.045, -0.894), (0.8106, -1.06, -0.8415), (0.8106, -1.045, -0.7891), (0.8106, -1.001, -0.7445), (0.8106, -0.936, -0.7148), (-0.695, -0.8591, -0.6401), (-0.8064, -0.8591, -0.7044), (-0.695, -0.972, -0.6554), (-0.8064, -0.936, -0.7148), (-0.695, -1.068, -0.6991), (-0.8064, -1.001, -0.7445), (-0.695, -1.132, -0.7644), (-0.8064, -1.045, -0.7891), (-0.695, -1.154, -0.8415), (-0.8064, -1.06, -0.8415), (-0.695, -1.132, -0.9187), (-0.8064, -1.045, -0.894), (-0.695, -1.068, -0.984), (-0.8064, -1.001, -0.9385), (-0.695, -0.972, -1.028), (-0.8064, -0.936, -0.9683), (-0.695, -0.8591, -1.043), (-0.8064, -0.8591, -0.9787), (-0.695, -0.7462, -1.028), (-0.8064, -0.7823, -0.9683), (-0.695, -0.6506, -0.984), (-0.8064, -0.7171, -0.9385), (-0.695, -0.5866, -0.9187), (-0.8064, -0.6736, -0.894), (-0.695, -0.5642, -0.8415), (-0.8064, -0.6583, -0.8415), (-0.695, -0.5866, -0.7644), (-0.8064, -0.6736, -0.7891), (-0.695, -0.6506, -0.6991), (-0.8064, -0.7171, -0.7445), (-0.695, -0.7462, -0.6554), (-0.8064, -0.7823, -0.7148), (-0.8064, -0.972, -0.6554), (-0.8064, -0.8591, -0.6401), (-0.8064, -1.068, -0.6991), (-0.8064, -1.132, -0.7644), (-0.8064, -1.154, -0.8415), (-0.8064, -1.132, -0.9187), (-0.8064, -1.068, -0.984), (-0.8064, -0.972, -1.028), (-0.8064, -0.8591, -1.043), (-0.8064, -0.7462, -1.028), (-0.8064, -0.6506, -0.984), (-0.8064, -0.5866, -0.9187), (-0.8064, -0.5642, -0.8415), (-0.8064, -0.5866, -0.7644), (-0.8064, -0.6506, -0.6991), (-0.8064, -0.7462, -0.6554), (-0.7943, -0.936, -0.7148), (-0.7943, -0.8591, -0.7044), (-0.7943, -1.001, -0.7445), (-0.7943, -1.045, -0.7891), (-0.7943, -1.06, -0.8415), (-0.7943, -1.045, -0.894), (-0.7943, -1.001, -0.9385), (-0.7943, -0.936, -0.9683), (-0.7943, -0.8591, -0.9787), (-0.7943, -0.7823, -0.9683), (-0.7943, -0.7171, -0.9385), (-0.7943, -0.6736, -0.894), (-0.7943, -0.6583, -0.8415), (-0.7943, -0.6736, -0.7891), (-0.7943, -0.7171, -0.7445), (-0.7943, -0.7823, -0.7148), (-0.6727, -1.01, 0.7679), (-0.7143, -0.962, 0.7679), (-0.758, -1.108, 0.8292), (-0.7996, -1.06, 0.8292), (-0.7143, 0.5883, 0.7679), (-0.6727, 0.6362, 0.7679), (-0.7996, 0.6864, 0.8292), (-0.758, 0.7342, 0.8292), (0.7172, -0.962, 0.7679), (0.6756, -1.01, 0.7679), (0.8025, -1.06, 0.8292), (0.7609, -1.108, 0.8292), (0.6756, 0.6362, 0.7679), (0.7172, 0.5883, 0.7679), (0.7609, 0.7342, 0.8292), (0.8025, 0.6864, 0.8292), (-0.7759, -1.033, 0.8701), (-0.7344, -1.081, 0.8701), (-0.7344, 0.707, 0.8701), (-0.7759, 0.6592, 0.8701), (0.7788, 0.6592, 0.8701), (0.7372, 0.707, 0.8701), (0.7372, -1.081, 0.8701), (0.7788, -1.033, 0.8701), (-0.6781, -1.014, 0.7097), (-0.7633, -1.112, 0.771), (0.7556, -1.112, 0.771), (0.6703, -1.014, 0.7097)], [], [(9, 23, 16, 0), (13, 21, 22, 8), (2, 3, 24, 25), (1, 17, 18, 4), (5, 19, 20, 12), (0, 16, 17, 1), (19, 5, 4, 18), (21, 13, 12, 20), (23, 9, 8, 22), (4, 5, 12, 13, 8, 9, 0, 1), (6, 15, 44, 43), (20, 19, 35, 36), (21, 20, 36, 37), (14, 11, 46, 45), (22, 21, 37, 38), (10, 3, 40, 47), (16, 23, 39, 32), (2, 7, 42, 41), (29, 28, 27, 26, 25, 24, 31, 30), (15, 6, 27, 28), (3, 10, 31, 24), (10, 11, 30, 31), (6, 7, 26, 27), (11, 14, 29, 30), (7, 2, 25, 26), (14, 15, 28, 29), (40, 41, 33, 32), (42, 43, 35, 34), (44, 45, 37, 36), (46, 47, 39, 38), (41, 42, 34, 33), (47, 40, 32, 39), (45, 46, 38, 37), (43, 44, 36, 35), (3, 2, 41, 40), (17, 16, 32, 33), (7, 6, 43, 42), (15, 14, 45, 44), (19, 18, 34, 35), (23, 22, 38, 39), (11, 10, 47, 46), (18, 17, 33, 34), (48, 81, 80, 50), (50, 80, 82, 52), (52, 82, 83, 54), (54, 83, 84, 56), (56, 84, 85, 58), (58, 85, 86, 60), (60, 86, 87, 62), (62, 87, 88, 64), (64, 88, 89, 66), (66, 89, 90, 68), (68, 90, 91, 70), (70, 91, 92, 72), (72, 92, 93, 74), (74, 93, 94, 76), (77, 75, 109, 110), (76, 94, 95, 78), (78, 95, 81, 48), (48, 50, 52, 54, 56, 58, 60, 62, 64, 66, 68, 70, 72, 74, 76, 78), (49, 51, 80, 81), (51, 53, 82, 80), (53, 55, 83, 82), (55, 57, 84, 83), (57, 59, 85, 84), (59, 61, 86, 85), (61, 63, 87, 86), (63, 65, 88, 87), (65, 67, 89, 88), (67, 69, 90, 89), (69, 71, 91, 90), (71, 73, 92, 91), (73, 75, 93, 92), (75, 77, 94, 93), (77, 79, 95, 94), (79, 49, 81, 95), (96, 97, 111, 110, 109, 108, 107, 106, 105, 104, 103, 102, 101, 100, 99, 98), (63, 61, 102, 103), (79, 77, 110, 111), (65, 63, 103, 104), (51, 49, 97, 96), (49, 79, 111, 97), (67, 65, 104, 105), (53, 51, 96, 98), (69, 67, 105, 106), (55, 53, 98, 99), (71, 69, 106, 107), (57, 55, 99, 100), (73, 71, 107, 108), (59, 57, 100, 101), (75, 73, 108, 109), (61, 59, 101, 102), (112, 145, 144, 114), (114, 144, 146, 116), (116, 146, 147, 118), (118, 147, 148, 120), (120, 148, 149, 122), (122, 149, 150, 124), (124, 150, 151, 126), (126, 151, 152, 128), (128, 152, 153, 130), (130, 153, 154, 132), (132, 154, 155, 134), (134, 155, 156, 136), (136, 156, 157, 138), (138, 157, 158, 140), (141, 139, 173, 174), (140, 158, 159, 142), (142, 159, 145, 112), (112, 114, 116, 118, 120, 122, 124, 126, 128, 130, 132, 134, 136, 138, 140, 142), (113, 115, 144, 145), (115, 117, 146, 144), (117, 119, 147, 146), (119, 121, 148, 147), (121, 123, 149, 148), (123, 125, 150, 149), (125, 127, 151, 150), (127, 129, 152, 151), (129, 131, 153, 152), (131, 133, 154, 153), (133, 135, 155, 154), (135, 137, 156, 155), (137, 139, 157, 156), (139, 141, 158, 157), (141, 143, 159, 158), (143, 113, 145, 159), (160, 161, 175, 174, 173, 172, 171, 170, 169, 168, 167, 166, 165, 164, 163, 162), (127, 125, 166, 167), (143, 141, 174, 175), (129, 127, 167, 168), (115, 113, 161, 160), (113, 143, 175, 161), (131, 129, 168, 169), (117, 115, 160, 162), (133, 131, 169, 170), (119, 117, 162, 163), (135, 133, 170, 171), (121, 119, 163, 164), (137, 135, 171, 172), (123, 121, 164, 165), (139, 137, 172, 173), (125, 123, 165, 166), (185, 187, 202, 203), (190, 183, 194, 197), (186, 191, 196, 199), (182, 179, 192, 195), (177, 179, 182, 180), (196, 197, 194, 195, 192, 193, 198, 199), (178, 187, 198, 193), (181, 183, 190, 188), (189, 191, 186, 184), (176, 178, 179, 177), (183, 181, 180, 182), (191, 189, 188, 190), (187, 185, 184, 186), (190, 197, 196, 191), (198, 187, 186, 199), (178, 193, 192, 179), (194, 183, 182, 195), (180, 181, 188, 189, 184, 185, 176, 177), (203, 202, 201, 200), (187, 178, 201, 202), (176, 185, 203, 200), (178, 176, 200, 201)])
me_cube_002.polygons.foreach_set('material_index', [0, 0, 0, 0, 0, 0, 0, 0, 0, 0, 0, 0, 0, 0, 0, 0, 0, 0, 0, 0, 0, 0, 0, 0, 0, 0, 0, 0, 0, 0, 0, 0, 0, 0, 0, 0, 0, 0, 0, 0, 0, 0, 1, 1, 1, 1, 1, 1, 1, 1, 1, 1, 1, 1, 1, 1, 1, 1, 1, 1, 1, 1, 1, 1, 1, 1, 1, 1, 1, 1, 1, 1, 1, 1, 1, 1, 1, 1, 1, 1, 1, 1, 1, 1, 1, 1, 1, 1, 1, 1, 1, 1, 2, 2, 2, 2, 2, 2, 2, 2, 2, 2, 2, 2, 2, 2, 2, 2, 2, 2, 2, 2, 2, 2, 2, 2, 2, 2, 2, 2, 2, 2, 2, 2, 2, 2, 2, 2, 2, 2, 2, 2, 2, 2, 2, 2, 2, 2, 2, 2, 2, 2, 0, 0, 0, 0, 0, 0, 0, 0, 0, 0, 0, 0, 0, 0, 0, 0, 0, 0, 0, 0, 0, 0])
_uv = me_cube_002.uv_layers.new(name='UVMap')
_uv.uv.foreach_set('vector', [0.375, 0.7585, 0.625, 0.7585, 0.625, 0.9915, 0.375, 0.9915, 0.375, 0.5085, 0.625, 0.5085, 0.625, 0.7415, 0.375, 0.7415, 0.8702, 0.7395, 0.8645, 0.7452, 0.8645, 0.7452, 0.8702, 0.7395, 0.375, 0.008527, 0.625, 0.008527, 0.625, 0.2415, 0.375, 0.2415, 0.375, 0.2585, 0.625, 0.2585, 0.625, 0.4915, 0.375, 0.4915, 0.375, 0.0, 0.625, 0.0, 0.625, 0.008527, 0.375, 0.008527, 0.625, 0.2585, 0.375, 0.2585, 0.375, 0.2415, 0.625, 0.2415, 0.625, 0.5085, 0.375, 0.5085, 0.375, 0.4915, 0.625, 0.4915, 0.625, 0.7585, 0.375, 0.7585, 0.375, 0.7415, 0.625, 0.7415, 0.125, 0.5085, 0.1335, 0.5, 0.3665, 0.5, 0.375, 0.5085, 0.375, 0.7415, 0.3665, 0.75, 0.1335, 0.75, 0.125, 0.7415, 0.8645, 0.5048, 0.6355, 0.5048, 0.6355, 0.5048, 0.8645, 0.5048, 0.625, 0.4915, 0.625, 0.2585, 0.625, 0.2585, 0.625, 0.4915, 0.625, 0.5085, 0.625, 0.4915, 0.625, 0.4915, 0.625, 0.5085, 0.6298, 0.5105, 0.6298, 0.7395, 0.6298, 0.7395, 0.6298, 0.5105, 0.625, 0.7415, 0.625, 0.5085, 0.625, 0.5085, 0.625, 0.7415, 0.6355, 0.7452, 0.8645, 0.7452, 0.8645, 0.7452, 0.6355, 0.7452, 0.625, 0.9915, 0.625, 0.7585, 0.625, 0.7585, 0.625, 0.9915, 0.8702, 0.7395, 0.8702, 0.5105, 0.8702, 0.5105, 0.8702, 0.7395, 0.6298, 0.5105, 0.6355, 0.5048, 0.8645, 0.5048, 0.8702, 0.5105, 0.8702, 0.7395, 0.8645, 0.7452, 0.6355, 0.7452, 0.6298, 0.7395, 0.6355, 0.5048, 0.8645, 0.5048, 0.8645, 0.5048, 0.6355, 0.5048, 0.8645, 0.7452, 0.6355, 0.7452, 0.6355, 0.7452, 0.8645, 0.7452, 0.6355, 0.7452, 0.6298, 0.7395, 0.6298, 0.7395, 0.6355, 0.7452, 0.8645, 0.5048, 0.8702, 0.5105, 0.8702, 0.5105, 0.8645, 0.5048, 0.6298, 0.7395, 0.6298, 0.5105, 0.6298, 0.5105, 0.6298, 0.7395, 0.8702, 0.5105, 0.8702, 0.7395, 0.8702, 0.7395, 0.8702, 0.5105, 0.6298, 0.5105, 0.6355, 0.5048, 0.6355, 0.5048, 0.6298, 0.5105, 0.8645, 0.7452, 0.8702, 0.7395, 0.875, 0.7415, 0.8665, 0.75, 0.8702, 0.5105, 0.8645, 0.5048, 0.8665, 0.5, 0.875, 0.5085, 0.6355, 0.5048, 0.6298, 0.5105, 0.625, 0.5085, 0.6335, 0.5, 0.6298, 0.7395, 0.6355, 0.7452, 0.6335, 0.75, 0.625, 0.7415, 0.8702, 0.7395, 0.8702, 0.5105, 0.875, 0.5085, 0.875, 0.7415, 0.6355, 0.7452, 0.8645, 0.7452, 0.8665, 0.75, 0.6335, 0.75, 0.6298, 0.5105, 0.6298, 0.7395, 0.625, 0.7415, 0.625, 0.5085, 0.8645, 0.5048, 0.6355, 0.5048, 0.6335, 0.5, 0.8665, 0.5, 0.8645, 0.7452, 0.8702, 0.7395, 0.8702, 0.7395, 0.8645, 0.7452, 0.625, 0.008527, 0.625, 0.0, 0.625, 0.0, 0.625, 0.008527, 0.8702, 0.5105, 0.8645, 0.5048, 0.8645, 0.5048, 0.8702, 0.5105, 0.6355, 0.5048, 0.6298, 0.5105, 0.6298, 0.5105, 0.6355, 0.5048, 0.625, 0.2585, 0.625, 0.2415, 0.625, 0.2415, 0.625, 0.2585, 0.625, 0.7585, 0.625, 0.7415, 0.625, 0.7415, 0.625, 0.7585, 0.6298, 0.7395, 0.6355, 0.7452, 0.6355, 0.7452, 0.6298, 0.7395, 0.625, 0.2415, 0.625, 0.008527, 0.625, 0.008527, 0.625, 0.2415, 1.0, 0.5, 1.0, 1.0, 0.9375, 1.0, 0.9375, 0.5, 0.9375, 0.5, 0.9375, 1.0, 0.875, 1.0, 0.875, 0.5, 0.875, 0.5, 0.875, 1.0, 0.8125, 1.0, 0.8125, 0.5, 0.8125, 0.5, 0.8125, 1.0, 0.75, 1.0, 0.75, 0.5, 0.75, 0.5, 0.75, 1.0, 0.6875, 1.0, 0.6875, 0.5, 0.6875, 0.5, 0.6875, 1.0, 0.625, 1.0, 0.625, 0.5, 0.625, 0.5, 0.625, 1.0, 0.5625, 1.0, 0.5625, 0.5, 0.5625, 0.5, 0.5625, 1.0, 0.5, 1.0, 0.5, 0.5, 0.5, 0.5, 0.5, 1.0, 0.4375, 1.0, 0.4375, 0.5, 0.4375, 0.5, 0.4375, 1.0, 0.375, 1.0, 0.375, 0.5, 0.375, 0.5, 0.375, 1.0, 0.3125, 1.0, 0.3125, 0.5, 0.3125, 0.5, 0.3125, 1.0, 0.25, 1.0, 0.25, 0.5, 0.25, 0.5, 0.25, 1.0, 0.1875, 1.0, 0.1875, 0.5, 0.1875, 0.5, 0.1875, 1.0, 0.125, 1.0, 0.125, 0.5, 0.1345, 0.3655, 0.09904, 0.3125, 0.09904, 0.3125, 0.1345, 0.3655, 0.125, 0.5, 0.125, 1.0, 0.0625, 1.0, 0.0625, 0.5, 0.0625, 0.5, 0.0625, 1.0, 0.0, 1.0, 0.0, 0.5, 0.75, 0.49, 0.8418, 0.4717, 0.9197, 0.4197, 0.9717, 0.3418, 0.99, 0.25, 0.9717, 0.1582, 0.9197, 0.08029, 0.8418, 0.02827, 0.75, 0.01, 0.6582, 0.02827, 0.5803, 0.08029, 0.5283, 0.1582, 0.51, 0.25, 0.5283, 0.3418, 0.5803, 0.4197, 0.6582, 0.4717, 0.25, 0.4134, 0.3125, 0.401, 0.3418, 0.4717, 0.25, 0.49, 0.3125, 0.401, 0.3655, 0.3655, 0.4197, 0.4197, 0.3418, 0.4717, 0.3655, 0.3655, 0.401, 0.3125, 0.4717, 0.3418, 0.4197, 0.4197, 0.401, 0.3125, 0.4134, 0.25, 0.49, 0.25, 0.4717, 0.3418, 0.4134, 0.25, 0.401, 0.1875, 0.4717, 0.1582, 0.49, 0.25, 0.401, 0.1875, 0.3655, 0.1345, 0.4197, 0.08029, 0.4717, 0.1582, 0.3655, 0.1345, 0.3125, 0.09904, 0.3418, 0.02827, 0.4197, 0.08029, 0.3125, 0.09904, 0.25, 0.0866, 0.25, 0.01, 0.3418, 0.02827, 0.25, 0.0866, 0.1875, 0.09904, 0.1582, 0.02827, 0.25, 0.01, 0.1875, 0.09904, 0.1345, 0.1345, 0.08029, 0.08029, 0.1582, 0.02827, 0.1345, 0.1345, 0.09904, 0.1875, 0.02827, 0.1582, 0.08029, 0.08029, 0.09904, 0.1875, 0.0866, 0.25, 0.01, 0.25, 0.02827, 0.1582, 0.0866, 0.25, 0.09904, 0.3125, 0.02827, 0.3418, 0.01, 0.25, 0.09904, 0.3125, 0.1345, 0.3655, 0.08029, 0.4197, 0.02827, 0.3418, 0.1345, 0.3655, 0.1875, 0.401, 0.1582, 0.4717, 0.08029, 0.4197, 0.1875, 0.401, 0.25, 0.4134, 0.25, 0.49, 0.1582, 0.4717, 0.3125, 0.401, 0.25, 0.4134, 0.1875, 0.401, 0.1345, 0.3655, 0.09904, 0.3125, 0.0866, 0.25, 0.09904, 0.1875, 0.1345, 0.1345, 0.1875, 0.09904, 0.25, 0.0866, 0.3125, 0.09904, 0.3655, 0.1345, 0.401, 0.1875, 0.4134, 0.25, 0.401, 0.3125, 0.3655, 0.3655, 0.3125, 0.09904, 0.3655, 0.1345, 0.3655, 0.1345, 0.3125, 0.09904, 0.1875, 0.401, 0.1345, 0.3655, 0.1345, 0.3655, 0.1875, 0.401, 0.25, 0.0866, 0.3125, 0.09904, 0.3125, 0.09904, 0.25, 0.0866, 0.3125, 0.401, 0.25, 0.4134, 0.25, 0.4134, 0.3125, 0.401, 0.25, 0.4134, 0.1875, 0.401, 0.1875, 0.401, 0.25, 0.4134, 0.1875, 0.09904, 0.25, 0.0866, 0.25, 0.0866, 0.1875, 0.09904, 0.3655, 0.3655, 0.3125, 0.401, 0.3125, 0.401, 0.3655, 0.3655, 0.1345, 0.1345, 0.1875, 0.09904, 0.1875, 0.09904, 0.1345, 0.1345, 0.401, 0.3125, 0.3655, 0.3655, 0.3655, 0.3655, 0.401, 0.3125, 0.09904, 0.1875, 0.1345, 0.1345, 0.1345, 0.1345, 0.09904, 0.1875, 0.4134, 0.25, 0.401, 0.3125, 0.401, 0.3125, 0.4134, 0.25, 0.0866, 0.25, 0.09904, 0.1875, 0.09904, 0.1875, 0.0866, 0.25, 0.401, 0.1875, 0.4134, 0.25, 0.4134, 0.25, 0.401, 0.1875, 0.09904, 0.3125, 0.0866, 0.25, 0.0866, 0.25, 0.09904, 0.3125, 0.3655, 0.1345, 0.401, 0.1875, 0.401, 0.1875, 0.3655, 0.1345, 1.0, 0.5, 1.0, 1.0, 0.9375, 1.0, 0.9375, 0.5, 0.9375, 0.5, 0.9375, 1.0, 0.875, 1.0, 0.875, 0.5, 0.875, 0.5, 0.875, 1.0, 0.8125, 1.0, 0.8125, 0.5, 0.8125, 0.5, 0.8125, 1.0, 0.75, 1.0, 0.75, 0.5, 0.75, 0.5, 0.75, 1.0, 0.6875, 1.0, 0.6875, 0.5, 0.6875, 0.5, 0.6875, 1.0, 0.625, 1.0, 0.625, 0.5, 0.625, 0.5, 0.625, 1.0, 0.5625, 1.0, 0.5625, 0.5, 0.5625, 0.5, 0.5625, 1.0, 0.5, 1.0, 0.5, 0.5, 0.5, 0.5, 0.5, 1.0, 0.4375, 1.0, 0.4375, 0.5, 0.4375, 0.5, 0.4375, 1.0, 0.375, 1.0, 0.375, 0.5, 0.375, 0.5, 0.375, 1.0, 0.3125, 1.0, 0.3125, 0.5, 0.3125, 0.5, 0.3125, 1.0, 0.25, 1.0, 0.25, 0.5, 0.25, 0.5, 0.25, 1.0, 0.1875, 1.0, 0.1875, 0.5, 0.1875, 0.5, 0.1875, 1.0, 0.125, 1.0, 0.125, 0.5, 0.1345, 0.3655, 0.09904, 0.3125, 0.09904, 0.3125, 0.1345, 0.3655, 0.125, 0.5, 0.125, 1.0, 0.0625, 1.0, 0.0625, 0.5, 0.0625, 0.5, 0.0625, 1.0, 0.0, 1.0, 0.0, 0.5, 0.75, 0.49, 0.8418, 0.4717, 0.9197, 0.4197, 0.9717, 0.3418, 0.99, 0.25, 0.9717, 0.1582, 0.9197, 0.08029, 0.8418, 0.02827, 0.75, 0.01, 0.6582, 0.02827, 0.5803, 0.08029, 0.5283, 0.1582, 0.51, 0.25, 0.5283, 0.3418, 0.5803, 0.4197, 0.6582, 0.4717, 0.25, 0.4134, 0.3125, 0.401, 0.3418, 0.4717, 0.25, 0.49, 0.3125, 0.401, 0.3655, 0.3655, 0.4197, 0.4197, 0.3418, 0.4717, 0.3655, 0.3655, 0.401, 0.3125, 0.4717, 0.3418, 0.4197, 0.4197, 0.401, 0.3125, 0.4134, 0.25, 0.49, 0.25, 0.4717, 0.3418, 0.4134, 0.25, 0.401, 0.1875, 0.4717, 0.1582, 0.49, 0.25, 0.401, 0.1875, 0.3655, 0.1345, 0.4197, 0.08029, 0.4717, 0.1582, 0.3655, 0.1345, 0.3125, 0.09904, 0.3418, 0.02827, 0.4197, 0.08029, 0.3125, 0.09904, 0.25, 0.0866, 0.25, 0.01, 0.3418, 0.02827, 0.25, 0.0866, 0.1875, 0.09904, 0.1582, 0.02827, 0.25, 0.01, 0.1875, 0.09904, 0.1345, 0.1345, 0.08029, 0.08029, 0.1582, 0.02827, 0.1345, 0.1345, 0.09904, 0.1875, 0.02827, 0.1582, 0.08029, 0.08029, 0.09904, 0.1875, 0.0866, 0.25, 0.01, 0.25, 0.02827, 0.1582, 0.0866, 0.25, 0.09904, 0.3125, 0.02827, 0.3418, 0.01, 0.25, 0.09904, 0.3125, 0.1345, 0.3655, 0.08029, 0.4197, 0.02827, 0.3418, 0.1345, 0.3655, 0.1875, 0.401, 0.1582, 0.4717, 0.08029, 0.4197, 0.1875, 0.401, 0.25, 0.4134, 0.25, 0.49, 0.1582, 0.4717, 0.3125, 0.401, 0.25, 0.4134, 0.1875, 0.401, 0.1345, 0.3655, 0.09904, 0.3125, 0.0866, 0.25, 0.09904, 0.1875, 0.1345, 0.1345, 0.1875, 0.09904, 0.25, 0.0866, 0.3125, 0.09904, 0.3655, 0.1345, 0.401, 0.1875, 0.4134, 0.25, 0.401, 0.3125, 0.3655, 0.3655, 0.3125, 0.09904, 0.3655, 0.1345, 0.3655, 0.1345, 0.3125, 0.09904, 0.1875, 0.401, 0.1345, 0.3655, 0.1345, 0.3655, 0.1875, 0.401, 0.25, 0.0866, 0.3125, 0.09904, 0.3125, 0.09904, 0.25, 0.0866, 0.3125, 0.401, 0.25, 0.4134, 0.25, 0.4134, 0.3125, 0.401, 0.25, 0.4134, 0.1875, 0.401, 0.1875, 0.401, 0.25, 0.4134, 0.1875, 0.09904, 0.25, 0.0866, 0.25, 0.0866, 0.1875, 0.09904, 0.3655, 0.3655, 0.3125, 0.401, 0.3125, 0.401, 0.3655, 0.3655, 0.1345, 0.1345, 0.1875, 0.09904, 0.1875, 0.09904, 0.1345, 0.1345, 0.401, 0.3125, 0.3655, 0.3655, 0.3655, 0.3655, 0.401, 0.3125, 0.09904, 0.1875, 0.1345, 0.1345, 0.1345, 0.1345, 0.09904, 0.1875, 0.4134, 0.25, 0.401, 0.3125, 0.401, 0.3125, 0.4134, 0.25, 0.0866, 0.25, 0.09904, 0.1875, 0.09904, 0.1875, 0.0866, 0.25, 0.401, 0.1875, 0.4134, 0.25, 0.4134, 0.25, 0.401, 0.1875, 0.09904, 0.3125, 0.0866, 0.25, 0.0866, 0.25, 0.09904, 0.3125, 0.3655, 0.1345, 0.401, 0.1875, 0.401, 0.1875, 0.3655, 0.1345, 0.375, 0.7573, 0.625, 0.7565, 0.625, 0.7565, 0.375, 0.7573, 0.625, 0.4935, 0.625, 0.2565, 0.625, 0.2567, 0.625, 0.4933, 0.625, 0.7435, 0.625, 0.5065, 0.625, 0.5067, 0.625, 0.7433, 0.625, 0.2435, 0.625, 0.00649, 0.625, 0.006686, 0.625, 0.2433, 0.375, 0.007265, 0.625, 0.00649, 0.625, 0.2435, 0.375, 0.2427, 0.625, 0.5067, 0.6317, 0.5, 0.8683, 0.5, 0.875, 0.5067, 0.875, 0.7433, 0.8683, 0.75, 0.6317, 0.75, 0.625, 0.7433, 0.625, 0.9935, 0.625, 0.7565, 0.625, 0.7567, 0.625, 0.9933, 0.375, 0.2573, 0.625, 0.2565, 0.625, 0.4935, 0.375, 0.4927, 0.375, 0.5073, 0.625, 0.5065, 0.625, 0.7435, 0.375, 0.7427, 0.375, 0.0, 0.6214, 0.0, 0.625, 0.00649, 0.375, 0.007265, 0.625, 0.2565, 0.375, 0.2573, 0.375, 0.2427, 0.625, 0.2435, 0.625, 0.5065, 0.375, 0.5073, 0.375, 0.4927, 0.625, 0.4935, 0.625, 0.7565, 0.375, 0.7573, 0.375, 0.7427, 0.625, 0.7435, 0.625, 0.4935, 0.625, 0.4933, 0.625, 0.5067, 0.625, 0.5065, 0.625, 0.7567, 0.625, 0.7565, 0.625, 0.7435, 0.625, 0.7433, 0.625, 0.0, 0.625, 0.0, 0.625, 0.006686, 0.625, 0.00649, 0.625, 0.2567, 0.625, 0.2565, 0.625, 0.2435, 0.625, 0.2433, 0.125, 0.5073, 0.1323, 0.5, 0.3677, 0.5, 0.375, 0.5073, 0.375, 0.7427, 0.3677, 0.75, 0.1323, 0.75, 0.125, 0.7427, 0.375, 0.7573, 0.625, 0.7565, 0.625, 0.9935, 0.375, 0.9927, 0.625, 0.7565, 0.625, 0.9935, 0.625, 0.9935, 0.625, 0.7565, 0.1323, 0.75, 0.3677, 0.75, 0.3677, 0.75, 0.1323, 0.75, 0.6214, 0.0, 0.375, 0.0, 0.375, 0.0, 0.6214, 0.0])
me_cube_002.materials.append(mat_material_008)
me_cube_002.materials.append(mat_material_007)
me_cube_002.materials.append(mat_material_006)
me_cube_002.update()
me_cube_003 = bpy.data.meshes.new('Cube.003')
me_cube_003.from_pydata([(-0.6961, -1.048, -1.0), (-0.7472, -0.9889, -1.0), (-0.7185, -0.9752, 0.7637), (-0.6842, -1.015, 0.7637), (-0.7472, 0.6152, -1.0), (-0.6961, 0.6739, -1.0), (-0.6842, 0.641, 0.7637), (-0.7185, 0.6016, 0.7637), (0.75, -0.9889, -1.0), (0.699, -1.048, -1.0), (0.6871, -1.015, 0.7637), (0.7214, -0.9752, 0.7637), (0.699, 0.6739, -1.0), (0.75, 0.6152, -1.0), (0.7214, 0.6016, 0.7637), (0.6871, 0.641, 0.7637), (-0.6961, -1.048, 0.7637), (-0.7472, -0.9889, 0.7637), (-0.7472, 0.6152, 0.7637), (-0.6961, 0.6739, 0.7637), (0.699, 0.6739, 0.7637), (0.75, 0.6152, 0.7637), (0.75, -0.9889, 0.7637), (0.699, -1.048, 0.7637), (-0.6842, -1.015, 0.3313), (-0.7185, -0.9752, 0.3313), (-0.7185, 0.6016, 0.3313), (-0.6842, 0.641, 0.3313), (0.6871, 0.641, 0.3313), (0.7214, 0.6016, 0.3313), (0.7214, -0.9752, 0.3313), (0.6871, -1.015, 0.3313), (-0.7226, -1.08, 0.7916), (-0.7756, -1.019, 0.7916), (-0.7756, 0.6456, 0.7916), (-0.7226, 0.7066, 0.7916), (0.7254, 0.7066, 0.7916), (0.7784, 0.6456, 0.7916), (0.7784, -1.019, 0.7916), (0.7254, -1.08, 0.7916), (-0.7103, -1.046, 0.7916), (-0.7459, -1.005, 0.7916), (-0.7459, 0.6315, 0.7916), (-0.7103, 0.6724, 0.7916), (0.7131, 0.6724, 0.7916), (0.7487, 0.6315, 0.7916), (0.7487, -1.005, 0.7916), (0.7131, -1.046, 0.7916), (0.7113, -0.8591, -0.6401), (0.8226, -0.8591, -0.7044), (0.7113, -0.7462, -0.6554), (0.8226, -0.7823, -0.7148), (0.7113, -0.6506, -0.6991), (0.8226, -0.7171, -0.7445), (0.7113, -0.5866, -0.7644), (0.8226, -0.6736, -0.7891), (0.7113, -0.5642, -0.8415), (0.8226, -0.6583, -0.8415), (0.7113, -0.5866, -0.9187), (0.8226, -0.6736, -0.894), (0.7113, -0.6506, -0.984), (0.8226, -0.7171, -0.9385), (0.7113, -0.7462, -1.028), (0.8226, -0.7823, -0.9683), (0.7113, -0.8591, -1.043), (0.8226, -0.8591, -0.9787), (0.7113, -0.972, -1.028), (0.8226, -0.936, -0.9683), (0.7113, -1.068, -0.984), (0.8226, -1.001, -0.9385), (0.7113, -1.132, -0.9187), (0.8226, -1.045, -0.894), (0.7113, -1.154, -0.8415), (0.8226, -1.06, -0.8415), (0.7113, -1.132, -0.7644), (0.8226, -1.045, -0.7891), (0.7113, -1.068, -0.6991), (0.8226, -1.001, -0.7445), (0.7113, -0.972, -0.6554), (0.8226, -0.936, -0.7148), (0.8226, -0.7462, -0.6554), (0.8226, -0.8591, -0.6401), (0.8226, -0.6506, -0.6991), (0.8226, -0.5866, -0.7644), (0.8226, -0.5642, -0.8415), (0.8226, -0.5866, -0.9187), (0.8226, -0.6506, -0.984), (0.8226, -0.7462, -1.028), (0.8226, -0.8591, -1.043), (0.8226, -0.972, -1.028), (0.8226, -1.068, -0.984), (0.8226, -1.132, -0.9187), (0.8226, -1.154, -0.8415), (0.8226, -1.132, -0.7644), (0.8226, -1.068, -0.6991), (0.8226, -0.972, -0.6554), (0.8106, -0.7823, -0.7148), (0.8106, -0.8591, -0.7044), (0.8106, -0.7171, -0.7445), (0.8106, -0.6736, -0.7891), (0.8106, -0.6583, -0.8415), (0.8106, -0.6736, -0.894), (0.8106, -0.7171, -0.9385), (0.8106, -0.7823, -0.9683), (0.8106, -0.8591, -0.9787), (0.8106, -0.936, -0.9683), (0.8106, -1.001, -0.9385), (0.8106, -1.045, -0.894), (0.8106, -1.06, -0.8415), (0.8106, -1.045, -0.7891), (0.8106, -1.001, -0.7445), (0.8106, -0.936, -0.7148), (-0.695, -0.8591, -0.6401), (-0.8064, -0.8591, -0.7044), (-0.695, -0.972, -0.6554), (-0.8064, -0.936, -0.7148), (-0.695, -1.068, -0.6991), (-0.8064, -1.001, -0.7445), (-0.695, -1.132, -0.7644), (-0.8064, -1.045, -0.7891), (-0.695, -1.154, -0.8415), (-0.8064, -1.06, -0.8415), (-0.695, -1.132, -0.9187), (-0.8064, -1.045, -0.894), (-0.695, -1.068, -0.984), (-0.8064, -1.001, -0.9385), (-0.695, -0.972, -1.028), (-0.8064, -0.936, -0.9683), (-0.695, -0.8591, -1.043), (-0.8064, -0.8591, -0.9787), (-0.695, -0.7462, -1.028), (-0.8064, -0.7823, -0.9683), (-0.695, -0.6506, -0.984), (-0.8064, -0.7171, -0.9385), (-0.695, -0.5866, -0.9187), (-0.8064, -0.6736, -0.894), (-0.695, -0.5642, -0.8415), (-0.8064, -0.6583, -0.8415), (-0.695, -0.5866, -0.7644), (-0.8064, -0.6736, -0.7891), (-0.695, -0.6506, -0.6991), (-0.8064, -0.7171, -0.7445), (-0.695, -0.7462, -0.6554), (-0.8064, -0.7823, -0.7148), (-0.8064, -0.972, -0.6554), (-0.8064, -0.8591, -0.6401), (-0.8064, -1.068, -0.6991), (-0.8064, -1.132, -0.7644), (-0.8064, -1.154, -0.8415), (-0.8064, -1.132, -0.9187), (-0.8064, -1.068, -0.984), (-0.8064, -0.972, -1.028), (-0.8064, -0.8591, -1.043), (-0.8064, -0.7462, -1.028), (-0.8064, -0.6506, -0.984), (-0.8064, -0.5866, -0.9187), (-0.8064, -0.5642, -0.8415), (-0.8064, -0.5866, -0.7644), (-0.8064, -0.6506, -0.6991), (-0.8064, -0.7462, -0.6554), (-0.7943, -0.936, -0.7148), (-0.7943, -0.8591, -0.7044), (-0.7943, -1.001, -0.7445), (-0.7943, -1.045, -0.7891), (-0.7943, -1.06, -0.8415), (-0.7943, -1.045, -0.894), (-0.7943, -1.001, -0.9385), (-0.7943, -0.936, -0.9683), (-0.7943, -0.8591, -0.9787), (-0.7943, -0.7823, -0.9683), (-0.7943, -0.7171, -0.9385), (-0.7943, -0.6736, -0.894), (-0.7943, -0.6583, -0.8415), (-0.7943, -0.6736, -0.7891), (-0.7943, -0.7171, -0.7445), (-0.7943, -0.7823, -0.7148), (-0.6727, -1.01, 0.7679), (-0.7143, -0.962, 0.7679), (-0.758, -1.108, 0.8292), (-0.7996, -1.06, 0.8292), (-0.7143, 0.5883, 0.7679), (-0.6727, 0.6362, 0.7679), (-0.7996, 0.6864, 0.8292), (-0.758, 0.7342, 0.8292), (0.7172, -0.962, 0.7679), (0.6756, -1.01, 0.7679), (0.8025, -1.06, 0.8292), (0.7609, -1.108, 0.8292), (0.6756, 0.6362, 0.7679), (0.7172, 0.5883, 0.7679), (0.7609, 0.7342, 0.8292), (0.8025, 0.6864, 0.8292), (-0.7759, -1.033, 0.8701), (-0.7344, -1.081, 0.8701), (-0.7344, 0.707, 0.8701), (-0.7759, 0.6592, 0.8701), (0.7788, 0.6592, 0.8701), (0.7372, 0.707, 0.8701), (0.7372, -1.081, 0.8701), (0.7788, -1.033, 0.8701), (-0.6781, -1.014, 0.7097), (-0.7633, -1.112, 0.771), (0.7556, -1.112, 0.771), (0.6703, -1.014, 0.7097)], [], [(9, 23, 16, 0), (13, 21, 22, 8), (2, 3, 24, 25), (1, 17, 18, 4), (5, 19, 20, 12), (0, 16, 17, 1), (19, 5, 4, 18), (21, 13, 12, 20), (23, 9, 8, 22), (4, 5, 12, 13, 8, 9, 0, 1), (6, 15, 44, 43), (20, 19, 35, 36), (21, 20, 36, 37), (14, 11, 46, 45), (22, 21, 37, 38), (10, 3, 40, 47), (16, 23, 39, 32), (2, 7, 42, 41), (29, 28, 27, 26, 25, 24, 31, 30), (15, 6, 27, 28), (3, 10, 31, 24), (10, 11, 30, 31), (6, 7, 26, 27), (11, 14, 29, 30), (7, 2, 25, 26), (14, 15, 28, 29), (40, 41, 33, 32), (42, 43, 35, 34), (44, 45, 37, 36), (46, 47, 39, 38), (41, 42, 34, 33), (47, 40, 32, 39), (45, 46, 38, 37), (43, 44, 36, 35), (3, 2, 41, 40), (17, 16, 32, 33), (7, 6, 43, 42), (15, 14, 45, 44), (19, 18, 34, 35), (23, 22, 38, 39), (11, 10, 47, 46), (18, 17, 33, 34), (48, 81, 80, 50), (50, 80, 82, 52), (52, 82, 83, 54), (54, 83, 84, 56), (56, 84, 85, 58), (58, 85, 86, 60), (60, 86, 87, 62), (62, 87, 88, 64), (64, 88, 89, 66), (66, 89, 90, 68), (68, 90, 91, 70), (70, 91, 92, 72), (72, 92, 93, 74), (74, 93, 94, 76), (77, 75, 109, 110), (76, 94, 95, 78), (78, 95, 81, 48), (48, 50, 52, 54, 56, 58, 60, 62, 64, 66, 68, 70, 72, 74, 76, 78), (49, 51, 80, 81), (51, 53, 82, 80), (53, 55, 83, 82), (55, 57, 84, 83), (57, 59, 85, 84), (59, 61, 86, 85), (61, 63, 87, 86), (63, 65, 88, 87), (65, 67, 89, 88), (67, 69, 90, 89), (69, 71, 91, 90), (71, 73, 92, 91), (73, 75, 93, 92), (75, 77, 94, 93), (77, 79, 95, 94), (79, 49, 81, 95), (96, 97, 111, 110, 109, 108, 107, 106, 105, 104, 103, 102, 101, 100, 99, 98), (63, 61, 102, 103), (79, 77, 110, 111), (65, 63, 103, 104), (51, 49, 97, 96), (49, 79, 111, 97), (67, 65, 104, 105), (53, 51, 96, 98), (69, 67, 105, 106), (55, 53, 98, 99), (71, 69, 106, 107), (57, 55, 99, 100), (73, 71, 107, 108), (59, 57, 100, 101), (75, 73, 108, 109), (61, 59, 101, 102), (112, 145, 144, 114), (114, 144, 146, 116), (116, 146, 147, 118), (118, 147, 148, 120), (120, 148, 149, 122), (122, 149, 150, 124), (124, 150, 151, 126), (126, 151, 152, 128), (128, 152, 153, 130), (130, 153, 154, 132), (132, 154, 155, 134), (134, 155, 156, 136), (136, 156, 157, 138), (138, 157, 158, 140), (141, 139, 173, 174), (140, 158, 159, 142), (142, 159, 145, 112), (112, 114, 116, 118, 120, 122, 124, 126, 128, 130, 132, 134, 136, 138, 140, 142), (113, 115, 144, 145), (115, 117, 146, 144), (117, 119, 147, 146), (119, 121, 148, 147), (121, 123, 149, 148), (123, 125, 150, 149), (125, 127, 151, 150), (127, 129, 152, 151), (129, 131, 153, 152), (131, 133, 154, 153), (133, 135, 155, 154), (135, 137, 156, 155), (137, 139, 157, 156), (139, 141, 158, 157), (141, 143, 159, 158), (143, 113, 145, 159), (160, 161, 175, 174, 173, 172, 171, 170, 169, 168, 167, 166, 165, 164, 163, 162), (127, 125, 166, 167), (143, 141, 174, 175), (129, 127, 167, 168), (115, 113, 161, 160), (113, 143, 175, 161), (131, 129, 168, 169), (117, 115, 160, 162), (133, 131, 169, 170), (119, 117, 162, 163), (135, 133, 170, 171), (121, 119, 163, 164), (137, 135, 171, 172), (123, 121, 164, 165), (139, 137, 172, 173), (125, 123, 165, 166), (185, 187, 202, 203), (190, 183, 194, 197), (186, 191, 196, 199), (182, 179, 192, 195), (177, 179, 182, 180), (196, 197, 194, 195, 192, 193, 198, 199), (178, 187, 198, 193), (181, 183, 190, 188), (189, 191, 186, 184), (176, 178, 179, 177), (183, 181, 180, 182), (191, 189, 188, 190), (187, 185, 184, 186), (190, 197, 196, 191), (198, 187, 186, 199), (178, 193, 192, 179), (194, 183, 182, 195), (180, 181, 188, 189, 184, 185, 176, 177), (203, 202, 201, 200), (187, 178, 201, 202), (176, 185, 203, 200), (178, 176, 200, 201)])
me_cube_003.polygons.foreach_set('material_index', [0, 0, 0, 0, 0, 0, 0, 0, 0, 0, 0, 0, 0, 0, 0, 0, 0, 0, 0, 0, 0, 0, 0, 0, 0, 0, 0, 0, 0, 0, 0, 0, 0, 0, 0, 0, 0, 0, 0, 0, 0, 0, 1, 1, 1, 1, 1, 1, 1, 1, 1, 1, 1, 1, 1, 1, 1, 1, 1, 1, 1, 1, 1, 1, 1, 1, 1, 1, 1, 1, 1, 1, 1, 1, 1, 1, 1, 1, 1, 1, 1, 1, 1, 1, 1, 1, 1, 1, 1, 1, 1, 1, 2, 2, 2, 2, 2, 2, 2, 2, 2, 2, 2, 2, 2, 2, 2, 2, 2, 2, 2, 2, 2, 2, 2, 2, 2, 2, 2, 2, 2, 2, 2, 2, 2, 2, 2, 2, 2, 2, 2, 2, 2, 2, 2, 2, 2, 2, 2, 2, 2, 2, 0, 0, 0, 0, 0, 0, 0, 0, 0, 0, 0, 0, 0, 0, 0, 0, 0, 0, 0, 0, 0, 0])
_uv = me_cube_003.uv_layers.new(name='UVMap')
_uv.uv.foreach_set('vector', [0.375, 0.7585, 0.625, 0.7585, 0.625, 0.9915, 0.375, 0.9915, 0.375, 0.5085, 0.625, 0.5085, 0.625, 0.7415, 0.375, 0.7415, 0.8702, 0.7395, 0.8645, 0.7452, 0.8645, 0.7452, 0.8702, 0.7395, 0.375, 0.008527, 0.625, 0.008527, 0.625, 0.2415, 0.375, 0.2415, 0.375, 0.2585, 0.625, 0.2585, 0.625, 0.4915, 0.375, 0.4915, 0.375, 0.0, 0.625, 0.0, 0.625, 0.008527, 0.375, 0.008527, 0.625, 0.2585, 0.375, 0.2585, 0.375, 0.2415, 0.625, 0.2415, 0.625, 0.5085, 0.375, 0.5085, 0.375, 0.4915, 0.625, 0.4915, 0.625, 0.7585, 0.375, 0.7585, 0.375, 0.7415, 0.625, 0.7415, 0.125, 0.5085, 0.1335, 0.5, 0.3665, 0.5, 0.375, 0.5085, 0.375, 0.7415, 0.3665, 0.75, 0.1335, 0.75, 0.125, 0.7415, 0.8645, 0.5048, 0.6355, 0.5048, 0.6355, 0.5048, 0.8645, 0.5048, 0.625, 0.4915, 0.625, 0.2585, 0.625, 0.2585, 0.625, 0.4915, 0.625, 0.5085, 0.625, 0.4915, 0.625, 0.4915, 0.625, 0.5085, 0.6298, 0.5105, 0.6298, 0.7395, 0.6298, 0.7395, 0.6298, 0.5105, 0.625, 0.7415, 0.625, 0.5085, 0.625, 0.5085, 0.625, 0.7415, 0.6355, 0.7452, 0.8645, 0.7452, 0.8645, 0.7452, 0.6355, 0.7452, 0.625, 0.9915, 0.625, 0.7585, 0.625, 0.7585, 0.625, 0.9915, 0.8702, 0.7395, 0.8702, 0.5105, 0.8702, 0.5105, 0.8702, 0.7395, 0.6298, 0.5105, 0.6355, 0.5048, 0.8645, 0.5048, 0.8702, 0.5105, 0.8702, 0.7395, 0.8645, 0.7452, 0.6355, 0.7452, 0.6298, 0.7395, 0.6355, 0.5048, 0.8645, 0.5048, 0.8645, 0.5048, 0.6355, 0.5048, 0.8645, 0.7452, 0.6355, 0.7452, 0.6355, 0.7452, 0.8645, 0.7452, 0.6355, 0.7452, 0.6298, 0.7395, 0.6298, 0.7395, 0.6355, 0.7452, 0.8645, 0.5048, 0.8702, 0.5105, 0.8702, 0.5105, 0.8645, 0.5048, 0.6298, 0.7395, 0.6298, 0.5105, 0.6298, 0.5105, 0.6298, 0.7395, 0.8702, 0.5105, 0.8702, 0.7395, 0.8702, 0.7395, 0.8702, 0.5105, 0.6298, 0.5105, 0.6355, 0.5048, 0.6355, 0.5048, 0.6298, 0.5105, 0.8645, 0.7452, 0.8702, 0.7395, 0.875, 0.7415, 0.8665, 0.75, 0.8702, 0.5105, 0.8645, 0.5048, 0.8665, 0.5, 0.875, 0.5085, 0.6355, 0.5048, 0.6298, 0.5105, 0.625, 0.5085, 0.6335, 0.5, 0.6298, 0.7395, 0.6355, 0.7452, 0.6335, 0.75, 0.625, 0.7415, 0.8702, 0.7395, 0.8702, 0.5105, 0.875, 0.5085, 0.875, 0.7415, 0.6355, 0.7452, 0.8645, 0.7452, 0.8665, 0.75, 0.6335, 0.75, 0.6298, 0.5105, 0.6298, 0.7395, 0.625, 0.7415, 0.625, 0.5085, 0.8645, 0.5048, 0.6355, 0.5048, 0.6335, 0.5, 0.8665, 0.5, 0.8645, 0.7452, 0.8702, 0.7395, 0.8702, 0.7395, 0.8645, 0.7452, 0.625, 0.008527, 0.625, 0.0, 0.625, 0.0, 0.625, 0.008527, 0.8702, 0.5105, 0.8645, 0.5048, 0.8645, 0.5048, 0.8702, 0.5105, 0.6355, 0.5048, 0.6298, 0.5105, 0.6298, 0.5105, 0.6355, 0.5048, 0.625, 0.2585, 0.625, 0.2415, 0.625, 0.2415, 0.625, 0.2585, 0.625, 0.7585, 0.625, 0.7415, 0.625, 0.7415, 0.625, 0.7585, 0.6298, 0.7395, 0.6355, 0.7452, 0.6355, 0.7452, 0.6298, 0.7395, 0.625, 0.2415, 0.625, 0.008527, 0.625, 0.008527, 0.625, 0.2415, 1.0, 0.5, 1.0, 1.0, 0.9375, 1.0, 0.9375, 0.5, 0.9375, 0.5, 0.9375, 1.0, 0.875, 1.0, 0.875, 0.5, 0.875, 0.5, 0.875, 1.0, 0.8125, 1.0, 0.8125, 0.5, 0.8125, 0.5, 0.8125, 1.0, 0.75, 1.0, 0.75, 0.5, 0.75, 0.5, 0.75, 1.0, 0.6875, 1.0, 0.6875, 0.5, 0.6875, 0.5, 0.6875, 1.0, 0.625, 1.0, 0.625, 0.5, 0.625, 0.5, 0.625, 1.0, 0.5625, 1.0, 0.5625, 0.5, 0.5625, 0.5, 0.5625, 1.0, 0.5, 1.0, 0.5, 0.5, 0.5, 0.5, 0.5, 1.0, 0.4375, 1.0, 0.4375, 0.5, 0.4375, 0.5, 0.4375, 1.0, 0.375, 1.0, 0.375, 0.5, 0.375, 0.5, 0.375, 1.0, 0.3125, 1.0, 0.3125, 0.5, 0.3125, 0.5, 0.3125, 1.0, 0.25, 1.0, 0.25, 0.5, 0.25, 0.5, 0.25, 1.0, 0.1875, 1.0, 0.1875, 0.5, 0.1875, 0.5, 0.1875, 1.0, 0.125, 1.0, 0.125, 0.5, 0.1345, 0.3655, 0.09904, 0.3125, 0.09904, 0.3125, 0.1345, 0.3655, 0.125, 0.5, 0.125, 1.0, 0.0625, 1.0, 0.0625, 0.5, 0.0625, 0.5, 0.0625, 1.0, 0.0, 1.0, 0.0, 0.5, 0.75, 0.49, 0.8418, 0.4717, 0.9197, 0.4197, 0.9717, 0.3418, 0.99, 0.25, 0.9717, 0.1582, 0.9197, 0.08029, 0.8418, 0.02827, 0.75, 0.01, 0.6582, 0.02827, 0.5803, 0.08029, 0.5283, 0.1582, 0.51, 0.25, 0.5283, 0.3418, 0.5803, 0.4197, 0.6582, 0.4717, 0.25, 0.4134, 0.3125, 0.401, 0.3418, 0.4717, 0.25, 0.49, 0.3125, 0.401, 0.3655, 0.3655, 0.4197, 0.4197, 0.3418, 0.4717, 0.3655, 0.3655, 0.401, 0.3125, 0.4717, 0.3418, 0.4197, 0.4197, 0.401, 0.3125, 0.4134, 0.25, 0.49, 0.25, 0.4717, 0.3418, 0.4134, 0.25, 0.401, 0.1875, 0.4717, 0.1582, 0.49, 0.25, 0.401, 0.1875, 0.3655, 0.1345, 0.4197, 0.08029, 0.4717, 0.1582, 0.3655, 0.1345, 0.3125, 0.09904, 0.3418, 0.02827, 0.4197, 0.08029, 0.3125, 0.09904, 0.25, 0.0866, 0.25, 0.01, 0.3418, 0.02827, 0.25, 0.0866, 0.1875, 0.09904, 0.1582, 0.02827, 0.25, 0.01, 0.1875, 0.09904, 0.1345, 0.1345, 0.08029, 0.08029, 0.1582, 0.02827, 0.1345, 0.1345, 0.09904, 0.1875, 0.02827, 0.1582, 0.08029, 0.08029, 0.09904, 0.1875, 0.0866, 0.25, 0.01, 0.25, 0.02827, 0.1582, 0.0866, 0.25, 0.09904, 0.3125, 0.02827, 0.3418, 0.01, 0.25, 0.09904, 0.3125, 0.1345, 0.3655, 0.08029, 0.4197, 0.02827, 0.3418, 0.1345, 0.3655, 0.1875, 0.401, 0.1582, 0.4717, 0.08029, 0.4197, 0.1875, 0.401, 0.25, 0.4134, 0.25, 0.49, 0.1582, 0.4717, 0.3125, 0.401, 0.25, 0.4134, 0.1875, 0.401, 0.1345, 0.3655, 0.09904, 0.3125, 0.0866, 0.25, 0.09904, 0.1875, 0.1345, 0.1345, 0.1875, 0.09904, 0.25, 0.0866, 0.3125, 0.09904, 0.3655, 0.1345, 0.401, 0.1875, 0.4134, 0.25, 0.401, 0.3125, 0.3655, 0.3655, 0.3125, 0.09904, 0.3655, 0.1345, 0.3655, 0.1345, 0.3125, 0.09904, 0.1875, 0.401, 0.1345, 0.3655, 0.1345, 0.3655, 0.1875, 0.401, 0.25, 0.0866, 0.3125, 0.09904, 0.3125, 0.09904, 0.25, 0.0866, 0.3125, 0.401, 0.25, 0.4134, 0.25, 0.4134, 0.3125, 0.401, 0.25, 0.4134, 0.1875, 0.401, 0.1875, 0.401, 0.25, 0.4134, 0.1875, 0.09904, 0.25, 0.0866, 0.25, 0.0866, 0.1875, 0.09904, 0.3655, 0.3655, 0.3125, 0.401, 0.3125, 0.401, 0.3655, 0.3655, 0.1345, 0.1345, 0.1875, 0.09904, 0.1875, 0.09904, 0.1345, 0.1345, 0.401, 0.3125, 0.3655, 0.3655, 0.3655, 0.3655, 0.401, 0.3125, 0.09904, 0.1875, 0.1345, 0.1345, 0.1345, 0.1345, 0.09904, 0.1875, 0.4134, 0.25, 0.401, 0.3125, 0.401, 0.3125, 0.4134, 0.25, 0.0866, 0.25, 0.09904, 0.1875, 0.09904, 0.1875, 0.0866, 0.25, 0.401, 0.1875, 0.4134, 0.25, 0.4134, 0.25, 0.401, 0.1875, 0.09904, 0.3125, 0.0866, 0.25, 0.0866, 0.25, 0.09904, 0.3125, 0.3655, 0.1345, 0.401, 0.1875, 0.401, 0.1875, 0.3655, 0.1345, 1.0, 0.5, 1.0, 1.0, 0.9375, 1.0, 0.9375, 0.5, 0.9375, 0.5, 0.9375, 1.0, 0.875, 1.0, 0.875, 0.5, 0.875, 0.5, 0.875, 1.0, 0.8125, 1.0, 0.8125, 0.5, 0.8125, 0.5, 0.8125, 1.0, 0.75, 1.0, 0.75, 0.5, 0.75, 0.5, 0.75, 1.0, 0.6875, 1.0, 0.6875, 0.5, 0.6875, 0.5, 0.6875, 1.0, 0.625, 1.0, 0.625, 0.5, 0.625, 0.5, 0.625, 1.0, 0.5625, 1.0, 0.5625, 0.5, 0.5625, 0.5, 0.5625, 1.0, 0.5, 1.0, 0.5, 0.5, 0.5, 0.5, 0.5, 1.0, 0.4375, 1.0, 0.4375, 0.5, 0.4375, 0.5, 0.4375, 1.0, 0.375, 1.0, 0.375, 0.5, 0.375, 0.5, 0.375, 1.0, 0.3125, 1.0, 0.3125, 0.5, 0.3125, 0.5, 0.3125, 1.0, 0.25, 1.0, 0.25, 0.5, 0.25, 0.5, 0.25, 1.0, 0.1875, 1.0, 0.1875, 0.5, 0.1875, 0.5, 0.1875, 1.0, 0.125, 1.0, 0.125, 0.5, 0.1345, 0.3655, 0.09904, 0.3125, 0.09904, 0.3125, 0.1345, 0.3655, 0.125, 0.5, 0.125, 1.0, 0.0625, 1.0, 0.0625, 0.5, 0.0625, 0.5, 0.0625, 1.0, 0.0, 1.0, 0.0, 0.5, 0.75, 0.49, 0.8418, 0.4717, 0.9197, 0.4197, 0.9717, 0.3418, 0.99, 0.25, 0.9717, 0.1582, 0.9197, 0.08029, 0.8418, 0.02827, 0.75, 0.01, 0.6582, 0.02827, 0.5803, 0.08029, 0.5283, 0.1582, 0.51, 0.25, 0.5283, 0.3418, 0.5803, 0.4197, 0.6582, 0.4717, 0.25, 0.4134, 0.3125, 0.401, 0.3418, 0.4717, 0.25, 0.49, 0.3125, 0.401, 0.3655, 0.3655, 0.4197, 0.4197, 0.3418, 0.4717, 0.3655, 0.3655, 0.401, 0.3125, 0.4717, 0.3418, 0.4197, 0.4197, 0.401, 0.3125, 0.4134, 0.25, 0.49, 0.25, 0.4717, 0.3418, 0.4134, 0.25, 0.401, 0.1875, 0.4717, 0.1582, 0.49, 0.25, 0.401, 0.1875, 0.3655, 0.1345, 0.4197, 0.08029, 0.4717, 0.1582, 0.3655, 0.1345, 0.3125, 0.09904, 0.3418, 0.02827, 0.4197, 0.08029, 0.3125, 0.09904, 0.25, 0.0866, 0.25, 0.01, 0.3418, 0.02827, 0.25, 0.0866, 0.1875, 0.09904, 0.1582, 0.02827, 0.25, 0.01, 0.1875, 0.09904, 0.1345, 0.1345, 0.08029, 0.08029, 0.1582, 0.02827, 0.1345, 0.1345, 0.09904, 0.1875, 0.02827, 0.1582, 0.08029, 0.08029, 0.09904, 0.1875, 0.0866, 0.25, 0.01, 0.25, 0.02827, 0.1582, 0.0866, 0.25, 0.09904, 0.3125, 0.02827, 0.3418, 0.01, 0.25, 0.09904, 0.3125, 0.1345, 0.3655, 0.08029, 0.4197, 0.02827, 0.3418, 0.1345, 0.3655, 0.1875, 0.401, 0.1582, 0.4717, 0.08029, 0.4197, 0.1875, 0.401, 0.25, 0.4134, 0.25, 0.49, 0.1582, 0.4717, 0.3125, 0.401, 0.25, 0.4134, 0.1875, 0.401, 0.1345, 0.3655, 0.09904, 0.3125, 0.0866, 0.25, 0.09904, 0.1875, 0.1345, 0.1345, 0.1875, 0.09904, 0.25, 0.0866, 0.3125, 0.09904, 0.3655, 0.1345, 0.401, 0.1875, 0.4134, 0.25, 0.401, 0.3125, 0.3655, 0.3655, 0.3125, 0.09904, 0.3655, 0.1345, 0.3655, 0.1345, 0.3125, 0.09904, 0.1875, 0.401, 0.1345, 0.3655, 0.1345, 0.3655, 0.1875, 0.401, 0.25, 0.0866, 0.3125, 0.09904, 0.3125, 0.09904, 0.25, 0.0866, 0.3125, 0.401, 0.25, 0.4134, 0.25, 0.4134, 0.3125, 0.401, 0.25, 0.4134, 0.1875, 0.401, 0.1875, 0.401, 0.25, 0.4134, 0.1875, 0.09904, 0.25, 0.0866, 0.25, 0.0866, 0.1875, 0.09904, 0.3655, 0.3655, 0.3125, 0.401, 0.3125, 0.401, 0.3655, 0.3655, 0.1345, 0.1345, 0.1875, 0.09904, 0.1875, 0.09904, 0.1345, 0.1345, 0.401, 0.3125, 0.3655, 0.3655, 0.3655, 0.3655, 0.401, 0.3125, 0.09904, 0.1875, 0.1345, 0.1345, 0.1345, 0.1345, 0.09904, 0.1875, 0.4134, 0.25, 0.401, 0.3125, 0.401, 0.3125, 0.4134, 0.25, 0.0866, 0.25, 0.09904, 0.1875, 0.09904, 0.1875, 0.0866, 0.25, 0.401, 0.1875, 0.4134, 0.25, 0.4134, 0.25, 0.401, 0.1875, 0.09904, 0.3125, 0.0866, 0.25, 0.0866, 0.25, 0.09904, 0.3125, 0.3655, 0.1345, 0.401, 0.1875, 0.401, 0.1875, 0.3655, 0.1345, 0.375, 0.7573, 0.625, 0.7565, 0.625, 0.7565, 0.375, 0.7573, 0.625, 0.4935, 0.625, 0.2565, 0.625, 0.2567, 0.625, 0.4933, 0.625, 0.7435, 0.625, 0.5065, 0.625, 0.5067, 0.625, 0.7433, 0.625, 0.2435, 0.625, 0.00649, 0.625, 0.006686, 0.625, 0.2433, 0.375, 0.007265, 0.625, 0.00649, 0.625, 0.2435, 0.375, 0.2427, 0.625, 0.5067, 0.6317, 0.5, 0.8683, 0.5, 0.875, 0.5067, 0.875, 0.7433, 0.8683, 0.75, 0.6317, 0.75, 0.625, 0.7433, 0.625, 0.9935, 0.625, 0.7565, 0.625, 0.7567, 0.625, 0.9933, 0.375, 0.2573, 0.625, 0.2565, 0.625, 0.4935, 0.375, 0.4927, 0.375, 0.5073, 0.625, 0.5065, 0.625, 0.7435, 0.375, 0.7427, 0.375, 0.0, 0.6214, 0.0, 0.625, 0.00649, 0.375, 0.007265, 0.625, 0.2565, 0.375, 0.2573, 0.375, 0.2427, 0.625, 0.2435, 0.625, 0.5065, 0.375, 0.5073, 0.375, 0.4927, 0.625, 0.4935, 0.625, 0.7565, 0.375, 0.7573, 0.375, 0.7427, 0.625, 0.7435, 0.625, 0.4935, 0.625, 0.4933, 0.625, 0.5067, 0.625, 0.5065, 0.625, 0.7567, 0.625, 0.7565, 0.625, 0.7435, 0.625, 0.7433, 0.625, 0.0, 0.625, 0.0, 0.625, 0.006686, 0.625, 0.00649, 0.625, 0.2567, 0.625, 0.2565, 0.625, 0.2435, 0.625, 0.2433, 0.125, 0.5073, 0.1323, 0.5, 0.3677, 0.5, 0.375, 0.5073, 0.375, 0.7427, 0.3677, 0.75, 0.1323, 0.75, 0.125, 0.7427, 0.375, 0.7573, 0.625, 0.7565, 0.625, 0.9935, 0.375, 0.9927, 0.625, 0.7565, 0.625, 0.9935, 0.625, 0.9935, 0.625, 0.7565, 0.1323, 0.75, 0.3677, 0.75, 0.3677, 0.75, 0.1323, 0.75, 0.6214, 0.0, 0.375, 0.0, 0.375, 0.0, 0.6214, 0.0])
me_cube_003.materials.append(mat_material_009)
me_cube_003.materials.append(mat_material_010)
me_cube_003.materials.append(mat_material_011)
me_cube_003.update()

# ---- objects
ob_trashbin_lod0 = bpy.data.objects.new('TrashBin_LOD0', me_cube)
ob_trashbin_lod1 = bpy.data.objects.new('TrashBin_LOD1', me_cube_002)
ob_trashbin_lod2 = bpy.data.objects.new('TrashBin_LOD2', me_cube_003)

# ---- transforms, parenting, visibility, modifiers, constraints
ob_trashbin_lod0.location = (0.0, 0.0, 0.0)
ob_trashbin_lod0.scale = (0.4589, 0.4589, 0.6717)
ob_trashbin_lod1.location = (0.0, 0.0, 0.0)
ob_trashbin_lod1.scale = (0.4589, 0.4589, 0.6717)
_m = ob_trashbin_lod1.modifiers.new('Decimate', 'DECIMATE')
_m.ratio = 0.4694
ob_trashbin_lod2.location = (0.0, 0.0, 0.0)
ob_trashbin_lod2.scale = (0.4589, 0.4589, 0.6717)
_m = ob_trashbin_lod2.modifiers.new('Decimate', 'DECIMATE')
_m.ratio = 0.2109

# ---- collection membership
col_collection.objects.link(ob_trashbin_lod0)
col_collection.objects.link(ob_trashbin_lod1)
col_collection.objects.link(ob_trashbin_lod2)

# ---- scene / render settings (as saved in the file)
scene.frame_start = 1; scene.frame_end = 250; scene.frame_set(1)
scene.render.engine = 'BLENDER_EEVEE_NEXT'
scene.cycles.use_denoising = False
scene.cycles.samples = 128
scene.cycles.sampling_pattern = 'TABULATED_SOBOL'
scene.cycles.use_adaptive_sampling = False
scene.cycles.use_light_tree = False
scene.view_settings.view_transform = 'Filmic'
bpy.context.view_layer.update()

# ---- added for rendering (the .blend has no active camera and no usable light): camera, sun
cam_auto = bpy.data.cameras.new('AutoCamera')
cam_auto.lens = 50.0
cam_auto.sensor_width = 36.0
cam_auto.clip_end = 1000.0
ob_auto_camera = bpy.data.objects.new('AutoCamera', cam_auto)
scene.collection.objects.link(ob_auto_camera)
ob_auto_camera.location = (1.60777, -2.0254, 1.21939)
ob_auto_camera.rotation_euler = (1.09748, -7.21219e-08, 0.694738)
scene.camera = ob_auto_camera
light_auto_sun = bpy.data.lights.new('AutoSun', 'SUN')
light_auto_sun.energy = 3.0
light_auto_sun.angle = 0.0523599
ob_auto_sun = bpy.data.objects.new('AutoSun', light_auto_sun)
scene.collection.objects.link(ob_auto_sun)
ob_auto_sun.rotation_euler = (0.872665, 0.174533, 0.523599)
bpy.context.view_layer.update()
